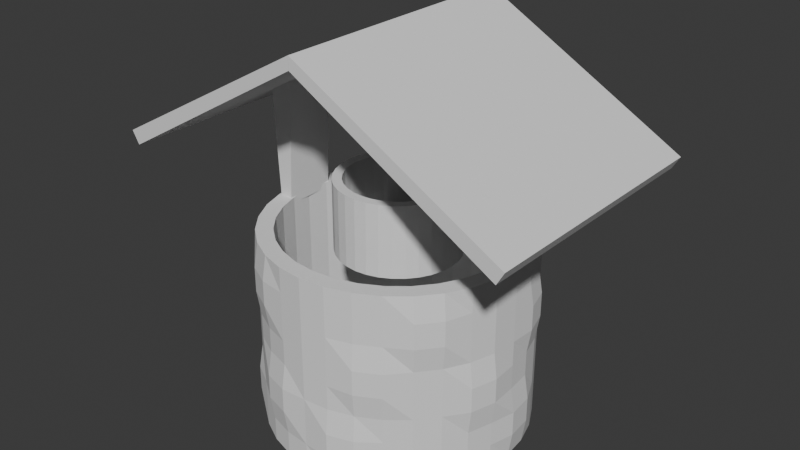 # Source: well_single_string.blend  (saved by Blender 5.0.119; exported with 4.5.12 LTS)
import bpy
from mathutils import Matrix  # noqa: F401  (used for matrix-valued properties, if any)

bpy.ops.wm.read_factory_settings(use_empty=True)
scene = bpy.context.scene
scene.name = 'Scene'

# ---- collections
col_collection = bpy.data.collections.new('Collection'); scene.collection.children.link(col_collection)

# ---- world
world_world = bpy.data.worlds.new('World'); scene.world = world_world
world_world.use_nodes = True; world_world.node_tree.nodes.clear()
_N = world_world.node_tree.nodes; _L = world_world.node_tree.links
n0 = _N.new('ShaderNodeOutputWorld'); n0.name = 'World Output'; n0.location = (200, 100)
n1 = _N.new('ShaderNodeBackground'); n1.name = 'Background'; n1.location = (-200, 100)
n1.inputs[0].default_value = (0.05088, 0.05088, 0.05088, 1.0)
_L.new(n1.outputs[0], n0.inputs[0])
n0.is_active_output = True
world_world.color = (0.05088, 0.05088, 0.05088)
world_world.sun_shadow_jitter_overblur = 0.0

# ---- meshes
me_cylinder = bpy.data.meshes.new('Cylinder')
me_cylinder.from_pydata([(0.0, 1.0, -1.0), (0.0, 0.8743, 1.0), (0.1951, 0.9808, -1.0), (0.1706, 0.8575, 1.0), (0.3827, 0.9239, -1.0), (0.3346, 0.8078, 1.0), (0.5556, 0.8315, -1.0), (0.4857, 0.727, 1.0), (0.7071, 0.7071, -1.0), (0.6182, 0.6182, 1.0), (0.8315, 0.5556, -1.0), (0.727, 0.4857, 1.0), (0.9239, 0.3827, -1.0), (0.8078, 0.3346, 1.0), (0.9808, 0.1951, -1.0), (0.8575, 0.1706, 1.0), (1.0, 0.0, -1.0), (0.8743, 0.0, 1.0), (0.9808, -0.1951, -1.0), (0.8575, -0.1706, 1.0), (0.9239, -0.3827, -1.0), (0.8078, -0.3346, 1.0), (0.8315, -0.5556, -1.0), (0.727, -0.4857, 1.0), (0.7071, -0.7071, -1.0), (0.6182, -0.6182, 1.0), (0.5556, -0.8315, -1.0), (0.4857, -0.727, 1.0), (0.3827, -0.9239, -1.0), (0.3346, -0.8078, 1.0), (0.1951, -0.9808, -1.0), (0.1706, -0.8575, 1.0), (0.0, -1.0, -1.0), (0.0, -0.8743, 1.0), (-0.1951, -0.9808, -1.0), (-0.1706, -0.8575, 1.0), (-0.3827, -0.9239, -1.0), (-0.3346, -0.8078, 1.0), (-0.5556, -0.8315, -1.0), (-0.4857, -0.727, 1.0), (-0.7071, -0.7071, -1.0), (-0.6182, -0.6182, 1.0), (-0.8315, -0.5556, -1.0), (-0.727, -0.4857, 1.0), (-0.9239, -0.3827, -1.0), (-0.8078, -0.3346, 1.0), (-0.9808, -0.1951, -1.0), (-0.8575, -0.1706, 1.0), (-1.0, 0.0, -1.0), (-0.8743, 0.0, 1.0), (-0.9808, 0.1951, -1.0), (-0.8575, 0.1706, 1.0), (-0.9239, 0.3827, -1.0), (-0.8078, 0.3346, 1.0), (-0.8315, 0.5556, -1.0), (-0.727, 0.4857, 1.0), (-0.7071, 0.7071, -1.0), (-0.6182, 0.6182, 1.0), (-0.5556, 0.8315, -1.0), (-0.4857, 0.727, 1.0), (-0.3827, 0.9239, -1.0), (-0.3346, 0.8078, 1.0), (-0.1951, 0.9808, -1.0), (-0.1706, 0.8575, 1.0), (0.1951, 0.9808, 1.0), (0.0, 1.0, 1.0), (0.3827, 0.9239, 1.0), (0.5556, 0.8315, 1.0), (0.7071, 0.7071, 1.0), (0.8315, 0.5556, 1.0), (0.9239, 0.3827, 1.0), (0.9808, 0.1951, 1.0), (1.0, 0.0, 1.0), (0.9808, -0.1951, 1.0), (0.9239, -0.3827, 1.0), (0.8315, -0.5556, 1.0), (0.7071, -0.7071, 1.0), (0.5556, -0.8315, 1.0), (0.3827, -0.9239, 1.0), (0.1951, -0.9808, 1.0), (0.0, -1.0, 1.0), (-0.1951, -0.9808, 1.0), (-0.3827, -0.9239, 1.0), (-0.5556, -0.8315, 1.0), (-0.7071, -0.7071, 1.0), (-0.8315, -0.5556, 1.0), (-0.9239, -0.3827, 1.0), (-0.9808, -0.1951, 1.0), (-1.0, 0.0, 1.0), (-0.9808, 0.1951, 1.0), (-0.9239, 0.3827, 1.0), (-0.8315, 0.5556, 1.0), (-0.7071, 0.7071, 1.0), (-0.5556, 0.8315, 1.0), (-0.3827, 0.9239, 1.0), (-0.1951, 0.9808, 1.0), (0.1706, 0.8575, -0.2936), (0.0, 0.8743, -0.2936), (0.3346, 0.8078, -0.2936), (0.4857, 0.727, -0.2936), (0.6182, 0.6182, -0.2936), (0.727, 0.4857, -0.2936), (0.8078, 0.3346, -0.2936), (0.8575, 0.1706, -0.2936), (0.8743, 0.0, -0.2936), (0.8575, -0.1706, -0.2936), (0.8078, -0.3346, -0.2936), (0.727, -0.4857, -0.2936), (0.6182, -0.6182, -0.2936), (0.4857, -0.727, -0.2936), (0.3346, -0.8078, -0.2936), (0.1706, -0.8575, -0.2936), (0.0, -0.8743, -0.2936), (-0.1706, -0.8575, -0.2936), (-0.3346, -0.8078, -0.2936), (-0.4857, -0.727, -0.2936), (-0.6182, -0.6182, -0.2936), (-0.727, -0.4857, -0.2936), (-0.8078, -0.3346, -0.2936), (-0.8575, -0.1706, -0.2936), (-0.8743, 0.0, -0.2936), (-0.8575, 0.1706, -0.2936), (-0.8078, 0.3346, -0.2936), (-0.727, 0.4857, -0.2936), (-0.6182, 0.6182, -0.2936), (-0.4857, 0.727, -0.2936), (-0.3346, 0.8078, -0.2936), (-0.1706, 0.8575, -0.2936), (0.1706, 0.8575, -0.8778), (1.824e-09, 0.8743, -0.8778), (0.3346, 0.8078, -0.8778), (0.4857, 0.727, -0.8778), (0.6182, 0.6182, -0.8778), (0.727, 0.4857, -0.8778), (0.8078, 0.3346, -0.8778), (0.8575, 0.1706, -0.8778), (0.8743, 0.0, -0.8778), (0.8575, -0.1706, -0.8778), (0.8078, -0.3346, -0.8778), (0.727, -0.4857, -0.8778), (0.6182, -0.6182, -0.8778), (0.4857, -0.727, -0.8778), (0.3346, -0.8078, -0.8778), (0.1706, -0.8575, -0.8778), (1.824e-09, -0.8743, -0.8778), (-0.1706, -0.8575, -0.8778), (-0.3346, -0.8078, -0.8778), (-0.4857, -0.727, -0.8778), (-0.6182, -0.6182, -0.8778), (-0.727, -0.4857, -0.8778), (-0.8078, -0.3346, -0.8778), (-0.8575, -0.1706, -0.8778), (-0.8743, 0.0, -0.8778), (-0.8575, 0.1706, -0.8778), (-0.8078, 0.3346, -0.8778), (-0.727, 0.4857, -0.8778), (-0.6182, 0.6182, -0.8778), (-0.4857, 0.727, -0.8778), (-0.3346, 0.8078, -0.8778), (-0.1706, 0.8575, -0.8778), (0.001811, 1.027, 0.0), (0.1951, 0.9808, 0.0), (0.3827, 0.9239, 0.0), (0.5732, 0.8538, 0.0), (0.729, 0.7259, 0.0), (0.8315, 0.5556, 0.0), (0.9239, 0.3827, 0.0), (0.9808, 0.1951, 0.0), (1.0, 0.0, 0.0), (1.01, -0.2019, 0.0), (0.9519, -0.3949, 0.0), (0.8315, -0.5556, 0.0), (0.7071, -0.7071, 0.0), (0.5732, -0.8564, 0.0), (0.3954, -0.9515, 0.0), (0.1951, -0.9808, 0.0), (0.0, -1.0, 0.0), (-0.1951, -0.9808, 0.0), (-0.3827, -0.9239, 0.0), (-0.5556, -0.8315, 0.0), (-0.7071, -0.7071, 0.0), (-0.8315, -0.5556, 0.0), (-0.9483, -0.3949, 0.0), (-1.007, -0.2019, 0.0), (-1.0, 0.0, 0.0), (-0.9808, 0.1951, 0.0), (-0.9483, 0.3922, 0.0), (-0.8533, 0.57, 0.0), (-0.7071, 0.7071, 0.0), (-0.5556, 0.8315, 0.0), (-0.3827, 0.9239, 0.0), (-0.1988, 1.007, 0.0), (0.001811, 1.027, 0.5), (0.1951, 0.9808, 0.5), (0.3827, 0.9239, 0.5), (0.5556, 0.8315, 0.5), (0.7071, 0.7071, 0.5), (0.8315, 0.5556, 0.5), (0.9519, 0.3922, 0.5), (1.01, 0.1993, 0.5), (1.0, 0.0, 0.5), (0.9808, -0.1951, 0.5), (0.9239, -0.3827, 0.5), (0.8569, -0.5727, 0.5), (0.729, -0.7285, 0.5), (0.5556, -0.8315, 0.5), (0.3827, -0.9239, 0.5), (0.1951, -0.9808, 0.5), (0.0, -1.0, 0.5), (-0.1951, -0.9808, 0.5), (-0.3917, -0.9515, 0.5), (-0.5695, -0.8564, 0.5), (-0.7071, -0.7071, 0.5), (-0.8315, -0.5556, 0.5), (-0.9239, -0.3827, 0.5), (-0.9808, -0.1951, 0.5), (-1.027, -0.001314, 0.5), (-1.007, 0.1993, 0.5), (-0.9239, 0.3827, 0.5), (-0.8533, 0.57, 0.5), (-0.7254, 0.7259, 0.5), (-0.5556, 0.8315, 0.5), (-0.3827, 0.9239, 0.5), (-0.1988, 1.007, 0.5), (0.001811, 1.027, 0.75), (0.1951, 0.9808, 0.75), (0.3827, 0.9239, 0.75), (0.5556, 0.8315, 0.75), (0.7071, 0.7071, 0.75), (0.8315, 0.5556, 0.75), (0.9239, 0.3827, 0.75), (0.9808, 0.1951, 0.75), (1.0, 0.0, 0.75), (0.9808, -0.1951, 0.75), (0.9239, -0.3827, 0.75), (0.8569, -0.5727, 0.75), (0.729, -0.7285, 0.75), (0.5556, -0.8315, 0.75), (0.3827, -0.9239, 0.75), (0.1951, -0.9808, 0.75), (0.0, -1.0, 0.75), (-0.1951, -0.9808, 0.75), (-0.3917, -0.9515, 0.75), (-0.5695, -0.8564, 0.75), (-0.7071, -0.7071, 0.75), (-0.8315, -0.5556, 0.75), (-0.9239, -0.3827, 0.75), (-0.9808, -0.1951, 0.75), (-1.027, -0.001314, 0.75), (-1.007, 0.1993, 0.75), (-0.9239, 0.3827, 0.75), (-0.8533, 0.57, 0.75), (-0.7254, 0.7259, 0.75), (-0.5556, 0.8315, 0.75), (-0.3827, 0.9239, 0.75), (-0.1988, 1.007, 0.75), (0.1951, 0.9808, 0.25), (0.3827, 0.9239, 0.25), (0.5732, 0.8538, 0.25), (0.729, 0.7259, 0.25), (0.8315, 0.5556, 0.25), (0.9519, 0.3922, 0.25), (1.01, 0.1993, 0.25), (1.0, 0.0, 0.25), (0.9808, -0.1951, 0.25), (0.9239, -0.3827, 0.25), (0.8315, -0.5556, 0.25), (0.7071, -0.7071, 0.25), (0.5732, -0.8564, 0.25), (0.3954, -0.9515, 0.25), (0.1951, -0.9808, 0.25), (0.0, -1.0, 0.25), (-0.1951, -0.9808, 0.25), (-0.3827, -0.9239, 0.25), (-0.5556, -0.8315, 0.25), (-0.7071, -0.7071, 0.25), (-0.8315, -0.5556, 0.25), (-0.9483, -0.3949, 0.25), (-1.007, -0.2019, 0.25), (-1.0, 0.0, 0.25), (-0.9808, 0.1951, 0.25), (-0.9239, 0.3827, 0.25), (-0.8315, 0.5556, 0.25), (-0.7071, 0.7071, 0.25), (-0.5556, 0.8315, 0.25), (-0.3827, 0.9239, 0.25), (-0.1951, 0.9808, 0.25), (0.0, 1.0, 0.25), (0.1951, 0.9808, -0.5), (0.3954, 0.9488, -0.5), (0.5732, 0.8538, -0.5), (0.7071, 0.7071, -0.5), (0.8315, 0.5556, -0.5), (0.9239, 0.3827, -0.5), (1.01, 0.1993, -0.5), (1.03, -0.001314, -0.5), (0.9808, -0.1951, -0.5), (0.9239, -0.3827, -0.5), (0.8315, -0.5556, -0.5), (0.7071, -0.7071, -0.5), (0.5556, -0.8315, -0.5), (0.3954, -0.9515, -0.5), (0.2024, -1.01, -0.5), (0.0, -1.0, -0.5), (-0.1988, -1.01, -0.5), (-0.3917, -0.9515, -0.5), (-0.5556, -0.8315, -0.5), (-0.7254, -0.7285, -0.5), (-0.8533, -0.5727, -0.5), (-0.9239, -0.3827, -0.5), (-0.9808, -0.1951, -0.5), (-1.0, 0.0, -0.5), (-1.007, 0.1993, -0.5), (-0.9483, 0.3922, -0.5), (-0.8315, 0.5556, -0.5), (-0.7071, 0.7071, -0.5), (-0.5695, 0.8538, -0.5), (-0.3917, 0.9488, -0.5), (-0.1951, 0.9808, -0.5), (0.0, 1.0, -0.5), (0.001811, 1.027, -0.25), (0.1951, 0.9808, -0.25), (0.3827, 0.9239, -0.25), (0.5556, 0.8315, -0.25), (0.7071, 0.7071, -0.25), (0.8315, 0.5556, -0.25), (0.9239, 0.3827, -0.25), (0.9808, 0.1951, -0.25), (1.0, 0.0, -0.25), (1.01, -0.2019, -0.25), (0.9519, -0.3949, -0.25), (0.8315, -0.5556, -0.25), (0.7071, -0.7071, -0.25), (0.5556, -0.8315, -0.25), (0.3827, -0.9239, -0.25), (0.1951, -0.9808, -0.25), (0.0, -1.0, -0.25), (-0.1988, -1.01, -0.25), (-0.3917, -0.9515, -0.25), (-0.5556, -0.8315, -0.25), (-0.7071, -0.7071, -0.25), (-0.8315, -0.5556, -0.25), (-0.9239, -0.3827, -0.25), (-0.9808, -0.1951, -0.25), (-1.0, 0.0, -0.25), (-0.9808, 0.1951, -0.25), (-0.9483, 0.3922, -0.25), (-0.8533, 0.57, -0.25), (-0.7071, 0.7071, -0.25), (-0.5556, 0.8315, -0.25), (-0.3827, 0.9239, -0.25), (-0.1988, 1.007, -0.25), (0.1951, 0.9808, -0.75), (0.3954, 0.9488, -0.75), (0.5732, 0.8538, -0.75), (0.7071, 0.7071, -0.75), (0.8315, 0.5556, -0.75), (0.9239, 0.3827, -0.75), (1.01, 0.1993, -0.75), (1.03, -0.001314, -0.75), (0.9808, -0.1951, -0.75), (0.9239, -0.3827, -0.75), (0.8315, -0.5556, -0.75), (0.7071, -0.7071, -0.75), (0.5556, -0.8315, -0.75), (0.3954, -0.9515, -0.75), (0.2024, -1.01, -0.75), (0.0, -1.0, -0.75), (-0.1951, -0.9808, -0.75), (-0.3827, -0.9239, -0.75), (-0.5556, -0.8315, -0.75), (-0.7254, -0.7285, -0.75), (-0.8533, -0.5727, -0.75), (-0.9239, -0.3827, -0.75), (-0.9808, -0.1951, -0.75), (-1.0, 0.0, -0.75), (-1.007, 0.1993, -0.75), (-0.9483, 0.3922, -0.75), (-0.8315, 0.5556, -0.75), (-0.7071, 0.7071, -0.75), (-0.5695, 0.8538, -0.75), (-0.3917, 0.9488, -0.75), (-0.1951, 0.9808, -0.75), (0.0, 1.0, -0.75), (0.8689, -0.196, 0.9372), (0.8203, -0.196, 2.264), (0.8689, 0.196, 0.9372), (0.8203, 0.196, 2.264), (0.9702, -0.196, 0.9372), (0.9809, -0.196, 2.112), (0.9702, 0.196, 0.9372), (0.9809, 0.196, 2.112), (-0.958, -0.196, 0.9372), (-1.005, -0.196, 2.148), (-0.958, 0.196, 0.9372), (-1.005, 0.196, 2.148), (-0.8635, -0.196, 0.9372), (-0.8167, -0.196, 2.228), (-0.8635, 0.196, 0.9372), (-0.8167, 0.196, 2.228), (-0.001521, 1.0, 2.828), (-0.0002536, 1.0, 2.953), (-0.001521, -1.0, 2.828), (-0.0002536, -1.0, 2.953), (-1.51, 1.0, 1.675), (-1.565, 1.0, 1.8), (-1.51, -1.0, 1.675), (-1.565, -1.0, 1.8), (0.001401, -1.0, 2.828), (0.0001341, -1.0, 2.953), (0.001401, 1.0, 2.828), (0.0001341, 1.0, 2.953), (1.51, -1.0, 1.675), (1.565, -1.0, 1.8), (1.51, 1.0, 1.675), (1.565, 1.0, 1.8), (0.0, 0.4627, 0.7586), (0.0, 0.3924, 1.472), (0.09027, 0.4538, 0.7586), (0.07656, 0.3849, 1.472), (0.1771, 0.4275, 0.7586), (0.1502, 0.3626, 1.472), (0.2571, 0.3847, 0.7586), (0.218, 0.3263, 1.472), (0.3272, 0.3272, 0.7586), (0.2775, 0.2775, 1.472), (0.3847, 0.2571, 0.7586), (0.3263, 0.218, 1.472), (0.4275, 0.1771, 0.7586), (0.3626, 0.1502, 1.472), (0.4538, 0.09027, 0.7586), (0.3849, 0.07656, 1.472), (0.4627, 0.0, 0.7586), (0.3924, 0.0, 1.472), (0.4538, -0.09027, 0.7586), (0.3849, -0.07656, 1.472), (0.4275, -0.1771, 0.7586), (0.3626, -0.1502, 1.472), (0.3847, -0.2571, 0.7586), (0.3263, -0.218, 1.472), (0.3272, -0.3272, 0.7586), (0.2775, -0.2775, 1.472), (0.2571, -0.3847, 0.7586), (0.218, -0.3263, 1.472), (0.1771, -0.4275, 0.7586), (0.1502, -0.3626, 1.472), (0.09027, -0.4538, 0.7586), (0.07656, -0.3849, 1.472), (0.0, -0.4627, 0.7586), (0.0, -0.3924, 1.472), (-0.09027, -0.4538, 0.7586), (-0.07656, -0.3849, 1.472), (-0.1771, -0.4275, 0.7586), (-0.1502, -0.3626, 1.472), (-0.2571, -0.3847, 0.7586), (-0.218, -0.3263, 1.472), (-0.3272, -0.3272, 0.7586), (-0.2775, -0.2775, 1.472), (-0.3847, -0.2571, 0.7586), (-0.3263, -0.218, 1.472), (-0.4275, -0.1771, 0.7586), (-0.3626, -0.1502, 1.472), (-0.4538, -0.09027, 0.7586), (-0.3849, -0.07656, 1.472), (-0.4627, 0.0, 0.7586), (-0.3924, 0.0, 1.472), (-0.4538, 0.09027, 0.7586), (-0.3849, 0.07656, 1.472), (-0.4275, 0.1771, 0.7586), (-0.3626, 0.1502, 1.472), (-0.3847, 0.2571, 0.7586), (-0.3263, 0.218, 1.472), (-0.3272, 0.3272, 0.7586), (-0.2775, 0.2775, 1.472), (-0.2571, 0.3847, 0.7586), (-0.218, 0.3263, 1.472), (-0.1771, 0.4275, 0.7586), (-0.1502, 0.3626, 1.472), (-0.09027, 0.4538, 0.7586), (-0.07656, 0.3849, 1.472), (0.09027, 0.4538, 1.472), (0.0, 0.4627, 1.472), (0.1771, 0.4275, 1.472), (0.2571, 0.3847, 1.472), (0.3272, 0.3272, 1.472), (0.3847, 0.2571, 1.472), (0.4275, 0.1771, 1.472), (0.4538, 0.09027, 1.472), (0.4627, 0.0, 1.472), (0.4538, -0.09027, 1.472), (0.4275, -0.1771, 1.472), (0.3847, -0.2571, 1.472), (0.3272, -0.3272, 1.472), (0.2571, -0.3847, 1.472), (0.1771, -0.4275, 1.472), (0.09027, -0.4538, 1.472), (0.0, -0.4627, 1.472), (-0.09027, -0.4538, 1.472), (-0.1771, -0.4275, 1.472), (-0.2571, -0.3847, 1.472), (-0.3272, -0.3272, 1.472), (-0.3847, -0.2571, 1.472), (-0.4275, -0.1771, 1.472), (-0.4538, -0.09027, 1.472), (-0.4627, 0.0, 1.472), (-0.4538, 0.09027, 1.472), (-0.4275, 0.1771, 1.472), (-0.3847, 0.2571, 1.472), (-0.3272, 0.3272, 1.472), (-0.2571, 0.3847, 1.472), (-0.1771, 0.4275, 1.472), (-0.09027, 0.4538, 1.472), (0.07656, 0.3849, 0.922), (0.0, 0.3924, 0.922), (0.1502, 0.3626, 0.922), (0.218, 0.3263, 0.922), (0.2775, 0.2775, 0.922), (0.3263, 0.218, 0.922), (0.3626, 0.1502, 0.922), (0.3849, 0.07656, 0.922), (0.3924, 0.0, 0.922), (0.3849, -0.07656, 0.922), (0.3626, -0.1502, 0.922), (0.3263, -0.218, 0.922), (0.2775, -0.2775, 0.922), (0.218, -0.3263, 0.922), (0.1502, -0.3626, 0.922), (0.07656, -0.3849, 0.922), (0.0, -0.3924, 0.922), (-0.07656, -0.3849, 0.922), (-0.1502, -0.3626, 0.922), (-0.218, -0.3263, 0.922), (-0.2775, -0.2775, 0.922), (-0.3263, -0.218, 0.922), (-0.3626, -0.1502, 0.922), (-0.3849, -0.07656, 0.922), (-0.3924, 0.0, 0.922), (-0.3849, 0.07656, 0.922), (-0.3626, 0.1502, 0.922), (-0.3263, 0.218, 0.922), (-0.2775, 0.2775, 0.922), (-0.218, 0.3263, 0.922), (-0.1502, 0.3626, 0.922), (-0.07656, 0.3849, 0.922), (0.0, -0.07942, 0.8179), (0.0, -0.07942, 2.87), (-0.01549, -0.0779, 0.8179), (-0.01549, -0.0779, 2.87), (-0.03039, -0.07338, 0.8179), (-0.03039, -0.07338, 2.87), (-0.04413, -0.06604, 0.8179), (-0.04413, -0.06604, 2.87), (-0.05616, -0.05616, 0.8179), (-0.05616, -0.05616, 2.87), (-0.06604, -0.04413, 0.8179), (-0.06604, -0.04413, 2.87), (-0.07338, -0.03039, 0.8179), (-0.07338, -0.03039, 2.87), (-0.0779, -0.01549, 0.8179), (-0.0779, -0.01549, 2.87), (-0.07942, 0.0, 0.8179), (-0.07942, 0.0, 2.87), (-0.0779, 0.01549, 0.8179), (-0.0779, 0.01549, 2.87), (-0.07338, 0.03039, 0.8179), (-0.07338, 0.03039, 2.87), (-0.06604, 0.04413, 0.8179), (-0.06604, 0.04413, 2.87), (-0.05616, 0.05616, 0.8179), (-0.05616, 0.05616, 2.87), (-0.04413, 0.06604, 0.8179), (-0.04413, 0.06604, 2.87), (-0.03039, 0.07338, 0.8179), (-0.03039, 0.07338, 2.87), (-0.01549, 0.0779, 0.8179), (-0.01549, 0.0779, 2.87), (0.0, 0.07942, 0.8179), (0.0, 0.07942, 2.87), (0.01549, 0.0779, 0.8179), (0.01549, 0.0779, 2.87), (0.03039, 0.07338, 0.8179), (0.03039, 0.07338, 2.87), (0.04413, 0.06604, 0.8179), (0.04413, 0.06604, 2.87), (0.05616, 0.05616, 0.8179), (0.05616, 0.05616, 2.87), (0.06604, 0.04413, 0.8179), (0.06604, 0.04413, 2.87), (0.07338, 0.03039, 0.8179), (0.07338, 0.03039, 2.87), (0.0779, 0.01549, 0.8179), (0.0779, 0.01549, 2.87), (0.07942, 0.0, 0.8179), (0.07942, 0.0, 2.87), (0.0779, -0.01549, 0.8179), (0.0779, -0.01549, 2.87), (0.07338, -0.03039, 0.8179), (0.07338, -0.03039, 2.87), (0.06604, -0.04413, 0.8179), (0.06604, -0.04413, 2.87), (0.05616, -0.05616, 0.8179), (0.05616, -0.05616, 2.87), (0.04413, -0.06604, 0.8179), (0.04413, -0.06604, 2.87), (0.03039, -0.07338, 0.8179), (0.03039, -0.07338, 2.87), (0.01549, -0.0779, 0.8179), (0.01549, -0.0779, 2.87)], [], [(224, 65, 64, 225), (225, 64, 66, 226), (226, 66, 67, 227), (227, 67, 68, 228), (228, 68, 69, 229), (229, 69, 70, 230), (230, 70, 71, 231), (231, 71, 72, 232), (232, 72, 73, 233), (233, 73, 74, 234), (234, 74, 75, 235), (235, 75, 76, 236), (236, 76, 77, 237), (237, 77, 78, 238), (238, 78, 79, 239), (239, 79, 80, 240), (240, 80, 81, 241), (241, 81, 82, 242), (242, 82, 83, 243), (243, 83, 84, 244), (244, 84, 85, 245), (245, 85, 86, 246), (246, 86, 87, 247), (247, 87, 88, 248), (248, 88, 89, 249), (249, 89, 90, 250), (250, 90, 91, 251), (251, 91, 92, 252), (252, 92, 93, 253), (253, 93, 94, 254), (27, 25, 108, 109), (254, 94, 95, 255), (255, 95, 65, 224), (0, 2, 4, 6, 8, 10, 12, 14, 16, 18, 20, 22, 24, 26, 28, 30, 32, 34, 36, 38, 40, 42, 44, 46, 48, 50, 52, 54, 56, 58, 60, 62), (1, 3, 64, 65), (3, 5, 66, 64), (5, 7, 67, 66), (7, 9, 68, 67), (9, 11, 69, 68), (11, 13, 70, 69), (13, 15, 71, 70), (15, 17, 72, 71), (17, 19, 73, 72), (19, 21, 74, 73), (21, 23, 75, 74), (23, 25, 76, 75), (25, 27, 77, 76), (27, 29, 78, 77), (29, 31, 79, 78), (31, 33, 80, 79), (33, 35, 81, 80), (35, 37, 82, 81), (37, 39, 83, 82), (39, 41, 84, 83), (41, 43, 85, 84), (43, 45, 86, 85), (45, 47, 87, 86), (47, 49, 88, 87), (49, 51, 89, 88), (51, 53, 90, 89), (53, 55, 91, 90), (55, 57, 92, 91), (57, 59, 93, 92), (59, 61, 94, 93), (61, 63, 95, 94), (63, 1, 65, 95), (112, 111, 143, 144), (55, 53, 122, 123), (29, 27, 109, 110), (3, 1, 97, 96), (57, 55, 123, 124), (31, 29, 110, 111), (5, 3, 96, 98), (59, 57, 124, 125), (33, 31, 111, 112), (7, 5, 98, 99), (61, 59, 125, 126), (35, 33, 112, 113), (9, 7, 99, 100), (63, 61, 126, 127), (37, 35, 113, 114), (11, 9, 100, 101), (1, 63, 127, 97), (39, 37, 114, 115), (13, 11, 101, 102), (41, 39, 115, 116), (15, 13, 102, 103), (43, 41, 116, 117), (17, 15, 103, 104), (45, 43, 117, 118), (19, 17, 104, 105), (47, 45, 118, 119), (21, 19, 105, 106), (49, 47, 119, 120), (23, 21, 106, 107), (51, 49, 120, 121), (25, 23, 107, 108), (53, 51, 121, 122), (128, 129, 159, 158, 157, 156, 155, 154, 153, 152, 151, 150, 149, 148, 147, 146, 145, 144, 143, 142, 141, 140, 139, 138, 137, 136, 135, 134, 133, 132, 131, 130), (99, 98, 130, 131), (126, 125, 157, 158), (113, 112, 144, 145), (100, 99, 131, 132), (127, 126, 158, 159), (114, 113, 145, 146), (101, 100, 132, 133), (97, 127, 159, 129), (115, 114, 146, 147), (102, 101, 133, 134), (116, 115, 147, 148), (103, 102, 134, 135), (117, 116, 148, 149), (104, 103, 135, 136), (118, 117, 149, 150), (105, 104, 136, 137), (119, 118, 150, 151), (106, 105, 137, 138), (120, 119, 151, 152), (107, 106, 138, 139), (121, 120, 152, 153), (108, 107, 139, 140), (122, 121, 153, 154), (109, 108, 140, 141), (123, 122, 154, 155), (110, 109, 141, 142), (96, 97, 129, 128), (124, 123, 155, 156), (111, 110, 142, 143), (98, 96, 128, 130), (125, 124, 156, 157), (351, 191, 160, 320), (350, 190, 191, 351), (349, 189, 190, 350), (348, 188, 189, 349), (347, 187, 188, 348), (346, 186, 187, 347), (345, 185, 186, 346), (344, 184, 185, 345), (343, 183, 184, 344), (342, 182, 183, 343), (341, 181, 182, 342), (340, 180, 181, 341), (339, 179, 180, 340), (338, 178, 179, 339), (337, 177, 178, 338), (336, 176, 177, 337), (335, 175, 176, 336), (334, 174, 175, 335), (333, 173, 174, 334), (332, 172, 173, 333), (331, 171, 172, 332), (330, 170, 171, 331), (329, 169, 170, 330), (328, 168, 169, 329), (327, 167, 168, 328), (326, 166, 167, 327), (325, 165, 166, 326), (324, 164, 165, 325), (323, 163, 164, 324), (322, 162, 163, 323), (321, 161, 162, 322), (320, 160, 161, 321), (286, 223, 192, 287), (285, 222, 223, 286), (284, 221, 222, 285), (283, 220, 221, 284), (282, 219, 220, 283), (281, 218, 219, 282), (280, 217, 218, 281), (279, 216, 217, 280), (278, 215, 216, 279), (277, 214, 215, 278), (276, 213, 214, 277), (275, 212, 213, 276), (274, 211, 212, 275), (273, 210, 211, 274), (272, 209, 210, 273), (271, 208, 209, 272), (270, 207, 208, 271), (269, 206, 207, 270), (268, 205, 206, 269), (267, 204, 205, 268), (266, 203, 204, 267), (265, 202, 203, 266), (264, 201, 202, 265), (263, 200, 201, 264), (262, 199, 200, 263), (261, 198, 199, 262), (260, 197, 198, 261), (259, 196, 197, 260), (258, 195, 196, 259), (257, 194, 195, 258), (256, 193, 194, 257), (287, 192, 193, 256), (223, 255, 224, 192), (222, 254, 255, 223), (221, 253, 254, 222), (220, 252, 253, 221), (219, 251, 252, 220), (218, 250, 251, 219), (217, 249, 250, 218), (216, 248, 249, 217), (215, 247, 248, 216), (214, 246, 247, 215), (213, 245, 246, 214), (212, 244, 245, 213), (211, 243, 244, 212), (210, 242, 243, 211), (209, 241, 242, 210), (208, 240, 241, 209), (207, 239, 240, 208), (206, 238, 239, 207), (205, 237, 238, 206), (204, 236, 237, 205), (203, 235, 236, 204), (202, 234, 235, 203), (201, 233, 234, 202), (200, 232, 233, 201), (199, 231, 232, 200), (198, 230, 231, 199), (197, 229, 230, 198), (196, 228, 229, 197), (195, 227, 228, 196), (194, 226, 227, 195), (193, 225, 226, 194), (192, 224, 225, 193), (160, 287, 256, 161), (161, 256, 257, 162), (162, 257, 258, 163), (163, 258, 259, 164), (164, 259, 260, 165), (165, 260, 261, 166), (166, 261, 262, 167), (167, 262, 263, 168), (168, 263, 264, 169), (169, 264, 265, 170), (170, 265, 266, 171), (171, 266, 267, 172), (172, 267, 268, 173), (173, 268, 269, 174), (174, 269, 270, 175), (175, 270, 271, 176), (176, 271, 272, 177), (177, 272, 273, 178), (178, 273, 274, 179), (179, 274, 275, 180), (180, 275, 276, 181), (181, 276, 277, 182), (182, 277, 278, 183), (183, 278, 279, 184), (184, 279, 280, 185), (185, 280, 281, 186), (186, 281, 282, 187), (187, 282, 283, 188), (188, 283, 284, 189), (189, 284, 285, 190), (190, 285, 286, 191), (191, 286, 287, 160), (383, 319, 288, 352), (352, 288, 289, 353), (353, 289, 290, 354), (354, 290, 291, 355), (355, 291, 292, 356), (356, 292, 293, 357), (357, 293, 294, 358), (358, 294, 295, 359), (359, 295, 296, 360), (360, 296, 297, 361), (361, 297, 298, 362), (362, 298, 299, 363), (363, 299, 300, 364), (364, 300, 301, 365), (365, 301, 302, 366), (366, 302, 303, 367), (367, 303, 304, 368), (368, 304, 305, 369), (369, 305, 306, 370), (370, 306, 307, 371), (371, 307, 308, 372), (372, 308, 309, 373), (373, 309, 310, 374), (374, 310, 311, 375), (375, 311, 312, 376), (376, 312, 313, 377), (377, 313, 314, 378), (378, 314, 315, 379), (379, 315, 316, 380), (380, 316, 317, 381), (381, 317, 318, 382), (382, 318, 319, 383), (319, 320, 321, 288), (288, 321, 322, 289), (289, 322, 323, 290), (290, 323, 324, 291), (291, 324, 325, 292), (292, 325, 326, 293), (293, 326, 327, 294), (294, 327, 328, 295), (295, 328, 329, 296), (296, 329, 330, 297), (297, 330, 331, 298), (298, 331, 332, 299), (299, 332, 333, 300), (300, 333, 334, 301), (301, 334, 335, 302), (302, 335, 336, 303), (303, 336, 337, 304), (304, 337, 338, 305), (305, 338, 339, 306), (306, 339, 340, 307), (307, 340, 341, 308), (308, 341, 342, 309), (309, 342, 343, 310), (310, 343, 344, 311), (311, 344, 345, 312), (312, 345, 346, 313), (313, 346, 347, 314), (314, 347, 348, 315), (315, 348, 349, 316), (316, 349, 350, 317), (317, 350, 351, 318), (318, 351, 320, 319), (62, 382, 383, 0), (60, 381, 382, 62), (58, 380, 381, 60), (56, 379, 380, 58), (54, 378, 379, 56), (52, 377, 378, 54), (50, 376, 377, 52), (48, 375, 376, 50), (46, 374, 375, 48), (44, 373, 374, 46), (42, 372, 373, 44), (40, 371, 372, 42), (38, 370, 371, 40), (36, 369, 370, 38), (34, 368, 369, 36), (32, 367, 368, 34), (30, 366, 367, 32), (28, 365, 366, 30), (26, 364, 365, 28), (24, 363, 364, 26), (22, 362, 363, 24), (20, 361, 362, 22), (18, 360, 361, 20), (16, 359, 360, 18), (14, 358, 359, 16), (12, 357, 358, 14), (10, 356, 357, 12), (8, 355, 356, 10), (6, 354, 355, 8), (4, 353, 354, 6), (2, 352, 353, 4), (0, 383, 352, 2), (384, 385, 387, 386), (386, 387, 391, 390), (390, 391, 389, 388), (388, 389, 385, 384), (386, 390, 388, 384), (391, 387, 385, 389), (392, 393, 395, 394), (394, 395, 399, 398), (398, 399, 397, 396), (396, 397, 393, 392), (394, 398, 396, 392), (399, 395, 393, 397), (400, 401, 403, 402), (402, 403, 407, 406), (406, 407, 405, 404), (404, 405, 401, 400), (402, 406, 404, 400), (407, 403, 401, 405), (408, 409, 411, 410), (410, 411, 415, 414), (414, 415, 413, 412), (412, 413, 409, 408), (410, 414, 412, 408), (415, 411, 409, 413), (416, 481, 480, 418), (418, 480, 482, 420), (420, 482, 483, 422), (422, 483, 484, 424), (424, 484, 485, 426), (426, 485, 486, 428), (428, 486, 487, 430), (430, 487, 488, 432), (432, 488, 489, 434), (434, 489, 490, 436), (436, 490, 491, 438), (438, 491, 492, 440), (440, 492, 493, 442), (442, 493, 494, 444), (444, 494, 495, 446), (446, 495, 496, 448), (448, 496, 497, 450), (450, 497, 498, 452), (452, 498, 499, 454), (454, 499, 500, 456), (456, 500, 501, 458), (458, 501, 502, 460), (460, 502, 503, 462), (462, 503, 504, 464), (464, 504, 505, 466), (466, 505, 506, 468), (468, 506, 507, 470), (470, 507, 508, 472), (472, 508, 509, 474), (474, 509, 510, 476), (439, 437, 522, 523), (476, 510, 511, 478), (478, 511, 481, 416), (416, 418, 420, 422, 424, 426, 428, 430, 432, 434, 436, 438, 440, 442, 444, 446, 448, 450, 452, 454, 456, 458, 460, 462, 464, 466, 468, 470, 472, 474, 476, 478), (417, 419, 480, 481), (419, 421, 482, 480), (421, 423, 483, 482), (423, 425, 484, 483), (425, 427, 485, 484), (427, 429, 486, 485), (429, 431, 487, 486), (431, 433, 488, 487), (433, 435, 489, 488), (435, 437, 490, 489), (437, 439, 491, 490), (439, 441, 492, 491), (441, 443, 493, 492), (443, 445, 494, 493), (445, 447, 495, 494), (447, 449, 496, 495), (449, 451, 497, 496), (451, 453, 498, 497), (453, 455, 499, 498), (455, 457, 500, 499), (457, 459, 501, 500), (459, 461, 502, 501), (461, 463, 503, 502), (463, 465, 504, 503), (465, 467, 505, 504), (467, 469, 506, 505), (469, 471, 507, 506), (471, 473, 508, 507), (473, 475, 509, 508), (475, 477, 510, 509), (477, 479, 511, 510), (479, 417, 481, 511), (512, 513, 543, 542, 541, 540, 539, 538, 537, 536, 535, 534, 533, 532, 531, 530, 529, 528, 527, 526, 525, 524, 523, 522, 521, 520, 519, 518, 517, 516, 515, 514), (467, 465, 536, 537), (441, 439, 523, 524), (469, 467, 537, 538), (443, 441, 524, 525), (471, 469, 538, 539), (445, 443, 525, 526), (419, 417, 513, 512), (473, 471, 539, 540), (447, 445, 526, 527), (421, 419, 512, 514), (475, 473, 540, 541), (449, 447, 527, 528), (423, 421, 514, 515), (477, 475, 541, 542), (451, 449, 528, 529), (425, 423, 515, 516), (479, 477, 542, 543), (453, 451, 529, 530), (427, 425, 516, 517), (417, 479, 543, 513), (455, 453, 530, 531), (429, 427, 517, 518), (457, 455, 531, 532), (431, 429, 518, 519), (459, 457, 532, 533), (433, 431, 519, 520), (461, 459, 533, 534), (435, 433, 520, 521), (463, 461, 534, 535), (437, 435, 521, 522), (465, 463, 535, 536), (544, 545, 547, 546), (546, 547, 549, 548), (548, 549, 551, 550), (550, 551, 553, 552), (552, 553, 555, 554), (554, 555, 557, 556), (556, 557, 559, 558), (558, 559, 561, 560), (560, 561, 563, 562), (562, 563, 565, 564), (564, 565, 567, 566), (566, 567, 569, 568), (568, 569, 571, 570), (570, 571, 573, 572), (572, 573, 575, 574), (574, 575, 577, 576), (576, 577, 579, 578), (578, 579, 581, 580), (580, 581, 583, 582), (582, 583, 585, 584), (584, 585, 587, 586), (586, 587, 589, 588), (588, 589, 591, 590), (590, 591, 593, 592), (592, 593, 595, 594), (594, 595, 597, 596), (596, 597, 599, 598), (598, 599, 601, 600), (600, 601, 603, 602), (602, 603, 605, 604), (547, 545, 607, 605, 603, 601, 599, 597, 595, 593, 591, 589, 587, 585, 583, 581, 579, 577, 575, 573, 571, 569, 567, 565, 563, 561, 559, 557, 555, 553, 551, 549), (604, 605, 607, 606), (606, 607, 545, 544), (544, 546, 548, 550, 552, 554, 556, 558, 560, 562, 564, 566, 568, 570, 572, 574, 576, 578, 580, 582, 584, 586, 588, 590, 592, 594, 596, 598, 600, 602, 604, 606)])
_uv = me_cylinder.uv_layers.new(name='UVMap')
_uv.uv.foreach_set('vector', [1.0, 0.9375, 1.0, 1.0, 0.9688, 1.0, 0.9688, 0.9375, 0.9688, 0.9375, 0.9688, 1.0, 0.9375, 1.0, 0.9375, 0.9375, 0.9375, 0.9375, 0.9375, 1.0, 0.9062, 1.0, 0.9062, 0.9375, 0.9062, 0.9375, 0.9062, 1.0, 0.875, 1.0, 0.875, 0.9375, 0.875, 0.9375, 0.875, 1.0, 0.8438, 1.0, 0.8438, 0.9375, 0.8438, 0.9375, 0.8438, 1.0, 0.8125, 1.0, 0.8125, 0.9375, 0.8125, 0.9375, 0.8125, 1.0, 0.7812, 1.0, 0.7812, 0.9375, 0.7812, 0.9375, 0.7812, 1.0, 0.75, 1.0, 0.75, 0.9375, 0.75, 0.9375, 0.75, 1.0, 0.7188, 1.0, 0.7188, 0.9375, 0.7188, 0.9375, 0.7188, 1.0, 0.6875, 1.0, 0.6875, 0.9375, 0.6875, 0.9375, 0.6875, 1.0, 0.6562, 1.0, 0.6562, 0.9375, 0.6562, 0.9375, 0.6562, 1.0, 0.625, 1.0, 0.625, 0.9375, 0.625, 0.9375, 0.625, 1.0, 0.5938, 1.0, 0.5938, 0.9375, 0.5938, 0.9375, 0.5938, 1.0, 0.5625, 1.0, 0.5625, 0.9375, 0.5625, 0.9375, 0.5625, 1.0, 0.5312, 1.0, 0.5312, 0.9375, 0.5312, 0.9375, 0.5312, 1.0, 0.5, 1.0, 0.5, 0.9375, 0.5, 0.9375, 0.5, 1.0, 0.4688, 1.0, 0.4688, 0.9375, 0.4688, 0.9375, 0.4688, 1.0, 0.4375, 1.0, 0.4375, 0.9375, 0.4375, 0.9375, 0.4375, 1.0, 0.4062, 1.0, 0.4062, 0.9375, 0.4062, 0.9375, 0.4062, 1.0, 0.375, 1.0, 0.375, 0.9375, 0.375, 0.9375, 0.375, 1.0, 0.3438, 1.0, 0.3438, 0.9375, 0.3438, 0.9375, 0.3438, 1.0, 0.3125, 1.0, 0.3125, 0.9375, 0.3125, 0.9375, 0.3125, 1.0, 0.2812, 1.0, 0.2812, 0.9375, 0.2812, 0.9375, 0.2812, 1.0, 0.25, 1.0, 0.25, 0.9375, 0.25, 0.9375, 0.25, 1.0, 0.2188, 1.0, 0.2188, 0.9375, 0.2188, 0.9375, 0.2188, 1.0, 0.1875, 1.0, 0.1875, 0.9375, 0.1875, 0.9375, 0.1875, 1.0, 0.1562, 1.0, 0.1562, 0.9375, 0.1562, 0.9375, 0.1562, 1.0, 0.125, 1.0, 0.125, 0.9375, 0.125, 0.9375, 0.125, 1.0, 0.09375, 1.0, 0.09375, 0.9375, 0.09375, 0.9375, 0.09375, 1.0, 0.0625, 1.0, 0.0625, 0.9375, 0.3666, 0.07553, 0.3984, 0.1016, 0.3984, 0.1016, 0.3666, 0.07553, 0.0625, 0.9375, 0.0625, 1.0, 0.03125, 1.0, 0.03125, 0.9375, 0.03125, 0.9375, 0.03125, 1.0, 0.0, 1.0, 0.0, 0.9375, 0.75, 0.49, 0.7968, 0.4854, 0.8418, 0.4717, 0.8833, 0.4496, 0.9197, 0.4197, 0.9496, 0.3833, 0.9717, 0.3418, 0.9854, 0.2968, 0.99, 0.25, 0.9854, 0.2032, 0.9717, 0.1582, 0.9496, 0.1167, 0.9197, 0.08029, 0.8833, 0.05045, 0.8418, 0.02827, 0.7968, 0.01461, 0.75, 0.01, 0.7032, 0.01461, 0.6582, 0.02827, 0.6167, 0.05045, 0.5803, 0.08029, 0.5504, 0.1167, 0.5283, 0.1582, 0.5146, 0.2032, 0.51, 0.25, 0.5146, 0.2968, 0.5283, 0.3418, 0.5504, 0.3833, 0.5803, 0.4197, 0.6167, 0.4496, 0.6582, 0.4717, 0.7032, 0.4854, 0.25, 0.4598, 0.2909, 0.4558, 0.2968, 0.4854, 0.25, 0.49, 0.2909, 0.4558, 0.3303, 0.4439, 0.3418, 0.4717, 0.2968, 0.4854, 0.3303, 0.4439, 0.3666, 0.4245, 0.3833, 0.4496, 0.3418, 0.4717, 0.3666, 0.4245, 0.3984, 0.3984, 0.4197, 0.4197, 0.3833, 0.4496, 0.3984, 0.3984, 0.4245, 0.3666, 0.4496, 0.3833, 0.4197, 0.4197, 0.4245, 0.3666, 0.4439, 0.3303, 0.4717, 0.3418, 0.4496, 0.3833, 0.4439, 0.3303, 0.4558, 0.2909, 0.4854, 0.2968, 0.4717, 0.3418, 0.4558, 0.2909, 0.4598, 0.25, 0.49, 0.25, 0.4854, 0.2968, 0.4598, 0.25, 0.4558, 0.2091, 0.4854, 0.2032, 0.49, 0.25, 0.4558, 0.2091, 0.4439, 0.1697, 0.4717, 0.1582, 0.4854, 0.2032, 0.4439, 0.1697, 0.4245, 0.1334, 0.4496, 0.1167, 0.4717, 0.1582, 0.4245, 0.1334, 0.3984, 0.1016, 0.4197, 0.08029, 0.4496, 0.1167, 0.3984, 0.1016, 0.3666, 0.07553, 0.3833, 0.05045, 0.4197, 0.08029, 0.3666, 0.07553, 0.3303, 0.05614, 0.3418, 0.02827, 0.3833, 0.05045, 0.3303, 0.05614, 0.2909, 0.0442, 0.2968, 0.01461, 0.3418, 0.02827, 0.2909, 0.0442, 0.25, 0.04016, 0.25, 0.01, 0.2968, 0.01461, 0.25, 0.04016, 0.2091, 0.0442, 0.2032, 0.01461, 0.25, 0.01, 0.2091, 0.0442, 0.1697, 0.05614, 0.1582, 0.02827, 0.2032, 0.01461, 0.1697, 0.05614, 0.1334, 0.07553, 0.1167, 0.05045, 0.1582, 0.02827, 0.1334, 0.07553, 0.1016, 0.1016, 0.08029, 0.08029, 0.1167, 0.05045, 0.1016, 0.1016, 0.07553, 0.1334, 0.05045, 0.1167, 0.08029, 0.08029, 0.07553, 0.1334, 0.05614, 0.1697, 0.02827, 0.1582, 0.05045, 0.1167, 0.05614, 0.1697, 0.0442, 0.2091, 0.01461, 0.2032, 0.02827, 0.1582, 0.0442, 0.2091, 0.04016, 0.25, 0.01, 0.25, 0.01461, 0.2032, 0.04016, 0.25, 0.0442, 0.2909, 0.01461, 0.2968, 0.01, 0.25, 0.0442, 0.2909, 0.05614, 0.3303, 0.02827, 0.3418, 0.01461, 0.2968, 0.05614, 0.3303, 0.07553, 0.3666, 0.05045, 0.3833, 0.02827, 0.3418, 0.07553, 0.3666, 0.1016, 0.3984, 0.08029, 0.4197, 0.05045, 0.3833, 0.1016, 0.3984, 0.1334, 0.4245, 0.1167, 0.4496, 0.08029, 0.4197, 0.1334, 0.4245, 0.1697, 0.4439, 0.1582, 0.4717, 0.1167, 0.4496, 0.1697, 0.4439, 0.2091, 0.4558, 0.2032, 0.4854, 0.1582, 0.4717, 0.2091, 0.4558, 0.25, 0.4598, 0.25, 0.49, 0.2032, 0.4854, 0.25, 0.04016, 0.2909, 0.0442, 0.2909, 0.0442, 0.25, 0.04016, 0.07553, 0.3666, 0.05614, 0.3303, 0.05614, 0.3303, 0.07553, 0.3666, 0.3303, 0.05614, 0.3666, 0.07553, 0.3666, 0.07553, 0.3303, 0.05614, 0.2909, 0.4558, 0.25, 0.4598, 0.25, 0.4598, 0.2909, 0.4558, 0.1016, 0.3984, 0.07553, 0.3666, 0.07553, 0.3666, 0.1016, 0.3984, 0.2909, 0.0442, 0.3303, 0.05614, 0.3303, 0.05614, 0.2909, 0.0442, 0.3303, 0.4439, 0.2909, 0.4558, 0.2909, 0.4558, 0.3303, 0.4439, 0.1334, 0.4245, 0.1016, 0.3984, 0.1016, 0.3984, 0.1334, 0.4245, 0.25, 0.04016, 0.2909, 0.0442, 0.2909, 0.0442, 0.25, 0.04016, 0.3666, 0.4245, 0.3303, 0.4439, 0.3303, 0.4439, 0.3666, 0.4245, 0.1697, 0.4439, 0.1334, 0.4245, 0.1334, 0.4245, 0.1697, 0.4439, 0.2091, 0.0442, 0.25, 0.04016, 0.25, 0.04016, 0.2091, 0.0442, 0.3984, 0.3984, 0.3666, 0.4245, 0.3666, 0.4245, 0.3984, 0.3984, 0.2091, 0.4558, 0.1697, 0.4439, 0.1697, 0.4439, 0.2091, 0.4558, 0.1697, 0.05614, 0.2091, 0.0442, 0.2091, 0.0442, 0.1697, 0.05614, 0.4245, 0.3666, 0.3984, 0.3984, 0.3984, 0.3984, 0.4245, 0.3666, 0.25, 0.4598, 0.2091, 0.4558, 0.2091, 0.4558, 0.25, 0.4598, 0.1334, 0.07553, 0.1697, 0.05614, 0.1697, 0.05614, 0.1334, 0.07553, 0.4439, 0.3303, 0.4245, 0.3666, 0.4245, 0.3666, 0.4439, 0.3303, 0.1016, 0.1016, 0.1334, 0.07553, 0.1334, 0.07553, 0.1016, 0.1016, 0.4558, 0.2909, 0.4439, 0.3303, 0.4439, 0.3303, 0.4558, 0.2909, 0.07553, 0.1334, 0.1016, 0.1016, 0.1016, 0.1016, 0.07553, 0.1334, 0.4598, 0.25, 0.4558, 0.2909, 0.4558, 0.2909, 0.4598, 0.25, 0.05614, 0.1697, 0.07553, 0.1334, 0.07553, 0.1334, 0.05614, 0.1697, 0.4558, 0.2091, 0.4598, 0.25, 0.4598, 0.25, 0.4558, 0.2091, 0.0442, 0.2091, 0.05614, 0.1697, 0.05614, 0.1697, 0.0442, 0.2091, 0.4439, 0.1697, 0.4558, 0.2091, 0.4558, 0.2091, 0.4439, 0.1697, 0.04016, 0.25, 0.0442, 0.2091, 0.0442, 0.2091, 0.04016, 0.25, 0.4245, 0.1334, 0.4439, 0.1697, 0.4439, 0.1697, 0.4245, 0.1334, 0.0442, 0.2909, 0.04016, 0.25, 0.04016, 0.25, 0.0442, 0.2909, 0.3984, 0.1016, 0.4245, 0.1334, 0.4245, 0.1334, 0.3984, 0.1016, 0.05614, 0.3303, 0.0442, 0.2909, 0.0442, 0.2909, 0.05614, 0.3303, 0.2909, 0.4558, 0.25, 0.4598, 0.2091, 0.4558, 0.1697, 0.4439, 0.1334, 0.4245, 0.1016, 0.3984, 0.07553, 0.3666, 0.05614, 0.3303, 0.0442, 0.2909, 0.04016, 0.25, 0.0442, 0.2091, 0.05614, 0.1697, 0.07553, 0.1334, 0.1016, 0.1016, 0.1334, 0.07553, 0.1697, 0.05614, 0.2091, 0.0442, 0.25, 0.04016, 0.2909, 0.0442, 0.3303, 0.05614, 0.3666, 0.07553, 0.3984, 0.1016, 0.4245, 0.1334, 0.4439, 0.1697, 0.4558, 0.2091, 0.4598, 0.25, 0.4558, 0.2909, 0.4439, 0.3303, 0.4245, 0.3666, 0.3984, 0.3984, 0.3666, 0.4245, 0.3303, 0.4439, 0.3666, 0.4245, 0.3303, 0.4439, 0.3303, 0.4439, 0.3666, 0.4245, 0.1697, 0.4439, 0.1334, 0.4245, 0.1334, 0.4245, 0.1697, 0.4439, 0.2091, 0.0442, 0.25, 0.04016, 0.25, 0.04016, 0.2091, 0.0442, 0.3984, 0.3984, 0.3666, 0.4245, 0.3666, 0.4245, 0.3984, 0.3984, 0.2091, 0.4558, 0.1697, 0.4439, 0.1697, 0.4439, 0.2091, 0.4558, 0.1697, 0.05614, 0.2091, 0.0442, 0.2091, 0.0442, 0.1697, 0.05614, 0.4245, 0.3666, 0.3984, 0.3984, 0.3984, 0.3984, 0.4245, 0.3666, 0.25, 0.4598, 0.2091, 0.4558, 0.2091, 0.4558, 0.25, 0.4598, 0.1334, 0.07553, 0.1697, 0.05614, 0.1697, 0.05614, 0.1334, 0.07553, 0.4439, 0.3303, 0.4245, 0.3666, 0.4245, 0.3666, 0.4439, 0.3303, 0.1016, 0.1016, 0.1334, 0.07553, 0.1334, 0.07553, 0.1016, 0.1016, 0.4558, 0.2909, 0.4439, 0.3303, 0.4439, 0.3303, 0.4558, 0.2909, 0.07553, 0.1334, 0.1016, 0.1016, 0.1016, 0.1016, 0.07553, 0.1334, 0.4598, 0.25, 0.4558, 0.2909, 0.4558, 0.2909, 0.4598, 0.25, 0.05614, 0.1697, 0.07553, 0.1334, 0.07553, 0.1334, 0.05614, 0.1697, 0.4558, 0.2091, 0.4598, 0.25, 0.4598, 0.25, 0.4558, 0.2091, 0.0442, 0.2091, 0.05614, 0.1697, 0.05614, 0.1697, 0.0442, 0.2091, 0.4439, 0.1697, 0.4558, 0.2091, 0.4558, 0.2091, 0.4439, 0.1697, 0.04016, 0.25, 0.0442, 0.2091, 0.0442, 0.2091, 0.04016, 0.25, 0.4245, 0.1334, 0.4439, 0.1697, 0.4439, 0.1697, 0.4245, 0.1334, 0.0442, 0.2909, 0.04016, 0.25, 0.04016, 0.25, 0.0442, 0.2909, 0.3984, 0.1016, 0.4245, 0.1334, 0.4245, 0.1334, 0.3984, 0.1016, 0.05614, 0.3303, 0.0442, 0.2909, 0.0442, 0.2909, 0.05614, 0.3303, 0.3666, 0.07553, 0.3984, 0.1016, 0.3984, 0.1016, 0.3666, 0.07553, 0.07553, 0.3666, 0.05614, 0.3303, 0.05614, 0.3303, 0.07553, 0.3666, 0.3303, 0.05614, 0.3666, 0.07553, 0.3666, 0.07553, 0.3303, 0.05614, 0.2909, 0.4558, 0.25, 0.4598, 0.25, 0.4598, 0.2909, 0.4558, 0.1016, 0.3984, 0.07553, 0.3666, 0.07553, 0.3666, 0.1016, 0.3984, 0.2909, 0.0442, 0.3303, 0.05614, 0.3303, 0.05614, 0.2909, 0.0442, 0.3303, 0.4439, 0.2909, 0.4558, 0.2909, 0.4558, 0.3303, 0.4439, 0.1334, 0.4245, 0.1016, 0.3984, 0.1016, 0.3984, 0.1334, 0.4245, 0.03125, 0.6875, 0.03125, 0.75, 0.0, 0.75, 0.0, 0.6875, 0.0625, 0.6875, 0.0625, 0.75, 0.03125, 0.75, 0.03125, 0.6875, 0.09375, 0.6875, 0.09375, 0.75, 0.0625, 0.75, 0.0625, 0.6875, 0.125, 0.6875, 0.125, 0.75, 0.09375, 0.75, 0.09375, 0.6875, 0.1562, 0.6875, 0.1562, 0.75, 0.125, 0.75, 0.125, 0.6875, 0.1875, 0.6875, 0.1875, 0.75, 0.1562, 0.75, 0.1562, 0.6875, 0.2188, 0.6875, 0.2188, 0.75, 0.1875, 0.75, 0.1875, 0.6875, 0.25, 0.6875, 0.25, 0.75, 0.2188, 0.75, 0.2188, 0.6875, 0.2812, 0.6875, 0.2812, 0.75, 0.25, 0.75, 0.25, 0.6875, 0.3125, 0.6875, 0.3125, 0.75, 0.2812, 0.75, 0.2812, 0.6875, 0.3438, 0.6875, 0.3438, 0.75, 0.3125, 0.75, 0.3125, 0.6875, 0.375, 0.6875, 0.375, 0.75, 0.3438, 0.75, 0.3438, 0.6875, 0.4062, 0.6875, 0.4062, 0.75, 0.375, 0.75, 0.375, 0.6875, 0.4375, 0.6875, 0.4375, 0.75, 0.4062, 0.75, 0.4062, 0.6875, 0.4688, 0.6875, 0.4688, 0.75, 0.4375, 0.75, 0.4375, 0.6875, 0.5, 0.6875, 0.5, 0.75, 0.4688, 0.75, 0.4688, 0.6875, 0.5312, 0.6875, 0.5312, 0.75, 0.5, 0.75, 0.5, 0.6875, 0.5625, 0.6875, 0.5625, 0.75, 0.5312, 0.75, 0.5312, 0.6875, 0.5938, 0.6875, 0.5938, 0.75, 0.5625, 0.75, 0.5625, 0.6875, 0.625, 0.6875, 0.625, 0.75, 0.5938, 0.75, 0.5938, 0.6875, 0.6562, 0.6875, 0.6562, 0.75, 0.625, 0.75, 0.625, 0.6875, 0.6875, 0.6875, 0.6875, 0.75, 0.6562, 0.75, 0.6562, 0.6875, 0.7188, 0.6875, 0.7188, 0.75, 0.6875, 0.75, 0.6875, 0.6875, 0.75, 0.6875, 0.75, 0.75, 0.7188, 0.75, 0.7188, 0.6875, 0.7812, 0.6875, 0.7812, 0.75, 0.75, 0.75, 0.75, 0.6875, 0.8125, 0.6875, 0.8125, 0.75, 0.7812, 0.75, 0.7812, 0.6875, 0.8438, 0.6875, 0.8438, 0.75, 0.8125, 0.75, 0.8125, 0.6875, 0.875, 0.6875, 0.875, 0.75, 0.8438, 0.75, 0.8438, 0.6875, 0.9062, 0.6875, 0.9062, 0.75, 0.875, 0.75, 0.875, 0.6875, 0.9375, 0.6875, 0.9375, 0.75, 0.9062, 0.75, 0.9062, 0.6875, 0.9688, 0.6875, 0.9688, 0.75, 0.9375, 0.75, 0.9375, 0.6875, 1.0, 0.6875, 1.0, 0.75, 0.9688, 0.75, 0.9688, 0.6875, 0.03125, 0.8125, 0.03125, 0.875, 0.0, 0.875, 0.0, 0.8125, 0.0625, 0.8125, 0.0625, 0.875, 0.03125, 0.875, 0.03125, 0.8125, 0.09375, 0.8125, 0.09375, 0.875, 0.0625, 0.875, 0.0625, 0.8125, 0.125, 0.8125, 0.125, 0.875, 0.09375, 0.875, 0.09375, 0.8125, 0.1562, 0.8125, 0.1562, 0.875, 0.125, 0.875, 0.125, 0.8125, 0.1875, 0.8125, 0.1875, 0.875, 0.1562, 0.875, 0.1562, 0.8125, 0.2188, 0.8125, 0.2188, 0.875, 0.1875, 0.875, 0.1875, 0.8125, 0.25, 0.8125, 0.25, 0.875, 0.2188, 0.875, 0.2188, 0.8125, 0.2812, 0.8125, 0.2812, 0.875, 0.25, 0.875, 0.25, 0.8125, 0.3125, 0.8125, 0.3125, 0.875, 0.2812, 0.875, 0.2812, 0.8125, 0.3438, 0.8125, 0.3438, 0.875, 0.3125, 0.875, 0.3125, 0.8125, 0.375, 0.8125, 0.375, 0.875, 0.3438, 0.875, 0.3438, 0.8125, 0.4062, 0.8125, 0.4062, 0.875, 0.375, 0.875, 0.375, 0.8125, 0.4375, 0.8125, 0.4375, 0.875, 0.4062, 0.875, 0.4062, 0.8125, 0.4688, 0.8125, 0.4688, 0.875, 0.4375, 0.875, 0.4375, 0.8125, 0.5, 0.8125, 0.5, 0.875, 0.4688, 0.875, 0.4688, 0.8125, 0.5312, 0.8125, 0.5312, 0.875, 0.5, 0.875, 0.5, 0.8125, 0.5625, 0.8125, 0.5625, 0.875, 0.5312, 0.875, 0.5312, 0.8125, 0.5938, 0.8125, 0.5938, 0.875, 0.5625, 0.875, 0.5625, 0.8125, 0.625, 0.8125, 0.625, 0.875, 0.5938, 0.875, 0.5938, 0.8125, 0.6562, 0.8125, 0.6562, 0.875, 0.625, 0.875, 0.625, 0.8125, 0.6875, 0.8125, 0.6875, 0.875, 0.6562, 0.875, 0.6562, 0.8125, 0.7188, 0.8125, 0.7188, 0.875, 0.6875, 0.875, 0.6875, 0.8125, 0.75, 0.8125, 0.75, 0.875, 0.7188, 0.875, 0.7188, 0.8125, 0.7812, 0.8125, 0.7812, 0.875, 0.75, 0.875, 0.75, 0.8125, 0.8125, 0.8125, 0.8125, 0.875, 0.7812, 0.875, 0.7812, 0.8125, 0.8438, 0.8125, 0.8438, 0.875, 0.8125, 0.875, 0.8125, 0.8125, 0.875, 0.8125, 0.875, 0.875, 0.8438, 0.875, 0.8438, 0.8125, 0.9062, 0.8125, 0.9062, 0.875, 0.875, 0.875, 0.875, 0.8125, 0.9375, 0.8125, 0.9375, 0.875, 0.9062, 0.875, 0.9062, 0.8125, 0.9688, 0.8125, 0.9688, 0.875, 0.9375, 0.875, 0.9375, 0.8125, 1.0, 0.8125, 1.0, 0.875, 0.9688, 0.875, 0.9688, 0.8125, 0.03125, 0.875, 0.03125, 0.9375, 0.0, 0.9375, 0.0, 0.875, 0.0625, 0.875, 0.0625, 0.9375, 0.03125, 0.9375, 0.03125, 0.875, 0.09375, 0.875, 0.09375, 0.9375, 0.0625, 0.9375, 0.0625, 0.875, 0.125, 0.875, 0.125, 0.9375, 0.09375, 0.9375, 0.09375, 0.875, 0.1562, 0.875, 0.1562, 0.9375, 0.125, 0.9375, 0.125, 0.875, 0.1875, 0.875, 0.1875, 0.9375, 0.1562, 0.9375, 0.1562, 0.875, 0.2188, 0.875, 0.2188, 0.9375, 0.1875, 0.9375, 0.1875, 0.875, 0.25, 0.875, 0.25, 0.9375, 0.2188, 0.9375, 0.2188, 0.875, 0.2812, 0.875, 0.2812, 0.9375, 0.25, 0.9375, 0.25, 0.875, 0.3125, 0.875, 0.3125, 0.9375, 0.2812, 0.9375, 0.2812, 0.875, 0.3438, 0.875, 0.3438, 0.9375, 0.3125, 0.9375, 0.3125, 0.875, 0.375, 0.875, 0.375, 0.9375, 0.3438, 0.9375, 0.3438, 0.875, 0.4062, 0.875, 0.4062, 0.9375, 0.375, 0.9375, 0.375, 0.875, 0.4375, 0.875, 0.4375, 0.9375, 0.4062, 0.9375, 0.4062, 0.875, 0.4688, 0.875, 0.4688, 0.9375, 0.4375, 0.9375, 0.4375, 0.875, 0.5, 0.875, 0.5, 0.9375, 0.4688, 0.9375, 0.4688, 0.875, 0.5312, 0.875, 0.5312, 0.9375, 0.5, 0.9375, 0.5, 0.875, 0.5625, 0.875, 0.5625, 0.9375, 0.5312, 0.9375, 0.5312, 0.875, 0.5938, 0.875, 0.5938, 0.9375, 0.5625, 0.9375, 0.5625, 0.875, 0.625, 0.875, 0.625, 0.9375, 0.5938, 0.9375, 0.5938, 0.875, 0.6562, 0.875, 0.6562, 0.9375, 0.625, 0.9375, 0.625, 0.875, 0.6875, 0.875, 0.6875, 0.9375, 0.6562, 0.9375, 0.6562, 0.875, 0.7188, 0.875, 0.7188, 0.9375, 0.6875, 0.9375, 0.6875, 0.875, 0.75, 0.875, 0.75, 0.9375, 0.7188, 0.9375, 0.7188, 0.875, 0.7812, 0.875, 0.7812, 0.9375, 0.75, 0.9375, 0.75, 0.875, 0.8125, 0.875, 0.8125, 0.9375, 0.7812, 0.9375, 0.7812, 0.875, 0.8438, 0.875, 0.8438, 0.9375, 0.8125, 0.9375, 0.8125, 0.875, 0.875, 0.875, 0.875, 0.9375, 0.8438, 0.9375, 0.8438, 0.875, 0.9062, 0.875, 0.9062, 0.9375, 0.875, 0.9375, 0.875, 0.875, 0.9375, 0.875, 0.9375, 0.9375, 0.9062, 0.9375, 0.9062, 0.875, 0.9688, 0.875, 0.9688, 0.9375, 0.9375, 0.9375, 0.9375, 0.875, 1.0, 0.875, 1.0, 0.9375, 0.9688, 0.9375, 0.9688, 0.875, 1.0, 0.75, 1.0, 0.8125, 0.9688, 0.8125, 0.9688, 0.75, 0.9688, 0.75, 0.9688, 0.8125, 0.9375, 0.8125, 0.9375, 0.75, 0.9375, 0.75, 0.9375, 0.8125, 0.9062, 0.8125, 0.9062, 0.75, 0.9062, 0.75, 0.9062, 0.8125, 0.875, 0.8125, 0.875, 0.75, 0.875, 0.75, 0.875, 0.8125, 0.8438, 0.8125, 0.8438, 0.75, 0.8438, 0.75, 0.8438, 0.8125, 0.8125, 0.8125, 0.8125, 0.75, 0.8125, 0.75, 0.8125, 0.8125, 0.7812, 0.8125, 0.7812, 0.75, 0.7812, 0.75, 0.7812, 0.8125, 0.75, 0.8125, 0.75, 0.75, 0.75, 0.75, 0.75, 0.8125, 0.7188, 0.8125, 0.7188, 0.75, 0.7188, 0.75, 0.7188, 0.8125, 0.6875, 0.8125, 0.6875, 0.75, 0.6875, 0.75, 0.6875, 0.8125, 0.6562, 0.8125, 0.6562, 0.75, 0.6562, 0.75, 0.6562, 0.8125, 0.625, 0.8125, 0.625, 0.75, 0.625, 0.75, 0.625, 0.8125, 0.5938, 0.8125, 0.5938, 0.75, 0.5938, 0.75, 0.5938, 0.8125, 0.5625, 0.8125, 0.5625, 0.75, 0.5625, 0.75, 0.5625, 0.8125, 0.5312, 0.8125, 0.5312, 0.75, 0.5312, 0.75, 0.5312, 0.8125, 0.5, 0.8125, 0.5, 0.75, 0.5, 0.75, 0.5, 0.8125, 0.4688, 0.8125, 0.4688, 0.75, 0.4688, 0.75, 0.4688, 0.8125, 0.4375, 0.8125, 0.4375, 0.75, 0.4375, 0.75, 0.4375, 0.8125, 0.4062, 0.8125, 0.4062, 0.75, 0.4062, 0.75, 0.4062, 0.8125, 0.375, 0.8125, 0.375, 0.75, 0.375, 0.75, 0.375, 0.8125, 0.3438, 0.8125, 0.3438, 0.75, 0.3438, 0.75, 0.3438, 0.8125, 0.3125, 0.8125, 0.3125, 0.75, 0.3125, 0.75, 0.3125, 0.8125, 0.2812, 0.8125, 0.2812, 0.75, 0.2812, 0.75, 0.2812, 0.8125, 0.25, 0.8125, 0.25, 0.75, 0.25, 0.75, 0.25, 0.8125, 0.2188, 0.8125, 0.2188, 0.75, 0.2188, 0.75, 0.2188, 0.8125, 0.1875, 0.8125, 0.1875, 0.75, 0.1875, 0.75, 0.1875, 0.8125, 0.1562, 0.8125, 0.1562, 0.75, 0.1562, 0.75, 0.1562, 0.8125, 0.125, 0.8125, 0.125, 0.75, 0.125, 0.75, 0.125, 0.8125, 0.09375, 0.8125, 0.09375, 0.75, 0.09375, 0.75, 0.09375, 0.8125, 0.0625, 0.8125, 0.0625, 0.75, 0.0625, 0.75, 0.0625, 0.8125, 0.03125, 0.8125, 0.03125, 0.75, 0.03125, 0.75, 0.03125, 0.8125, 0.0, 0.8125, 0.0, 0.75, 1.0, 0.5625, 1.0, 0.625, 0.9688, 0.625, 0.9688, 0.5625, 0.9688, 0.5625, 0.9688, 0.625, 0.9375, 0.625, 0.9375, 0.5625, 0.9375, 0.5625, 0.9375, 0.625, 0.9062, 0.625, 0.9062, 0.5625, 0.9062, 0.5625, 0.9062, 0.625, 0.875, 0.625, 0.875, 0.5625, 0.875, 0.5625, 0.875, 0.625, 0.8438, 0.625, 0.8438, 0.5625, 0.8438, 0.5625, 0.8438, 0.625, 0.8125, 0.625, 0.8125, 0.5625, 0.8125, 0.5625, 0.8125, 0.625, 0.7812, 0.625, 0.7812, 0.5625, 0.7812, 0.5625, 0.7812, 0.625, 0.75, 0.625, 0.75, 0.5625, 0.75, 0.5625, 0.75, 0.625, 0.7188, 0.625, 0.7188, 0.5625, 0.7188, 0.5625, 0.7188, 0.625, 0.6875, 0.625, 0.6875, 0.5625, 0.6875, 0.5625, 0.6875, 0.625, 0.6562, 0.625, 0.6562, 0.5625, 0.6562, 0.5625, 0.6562, 0.625, 0.625, 0.625, 0.625, 0.5625, 0.625, 0.5625, 0.625, 0.625, 0.5938, 0.625, 0.5938, 0.5625, 0.5938, 0.5625, 0.5938, 0.625, 0.5625, 0.625, 0.5625, 0.5625, 0.5625, 0.5625, 0.5625, 0.625, 0.5312, 0.625, 0.5312, 0.5625, 0.5312, 0.5625, 0.5312, 0.625, 0.5, 0.625, 0.5, 0.5625, 0.5, 0.5625, 0.5, 0.625, 0.4688, 0.625, 0.4688, 0.5625, 0.4688, 0.5625, 0.4688, 0.625, 0.4375, 0.625, 0.4375, 0.5625, 0.4375, 0.5625, 0.4375, 0.625, 0.4062, 0.625, 0.4062, 0.5625, 0.4062, 0.5625, 0.4062, 0.625, 0.375, 0.625, 0.375, 0.5625, 0.375, 0.5625, 0.375, 0.625, 0.3438, 0.625, 0.3438, 0.5625, 0.3438, 0.5625, 0.3438, 0.625, 0.3125, 0.625, 0.3125, 0.5625, 0.3125, 0.5625, 0.3125, 0.625, 0.2812, 0.625, 0.2812, 0.5625, 0.2812, 0.5625, 0.2812, 0.625, 0.25, 0.625, 0.25, 0.5625, 0.25, 0.5625, 0.25, 0.625, 0.2188, 0.625, 0.2188, 0.5625, 0.2188, 0.5625, 0.2188, 0.625, 0.1875, 0.625, 0.1875, 0.5625, 0.1875, 0.5625, 0.1875, 0.625, 0.1562, 0.625, 0.1562, 0.5625, 0.1562, 0.5625, 0.1562, 0.625, 0.125, 0.625, 0.125, 0.5625, 0.125, 0.5625, 0.125, 0.625, 0.09375, 0.625, 0.09375, 0.5625, 0.09375, 0.5625, 0.09375, 0.625, 0.0625, 0.625, 0.0625, 0.5625, 0.0625, 0.5625, 0.0625, 0.625, 0.03125, 0.625, 0.03125, 0.5625, 0.03125, 0.5625, 0.03125, 0.625, 0.0, 0.625, 0.0, 0.5625, 1.0, 0.625, 1.0, 0.6875, 0.9688, 0.6875, 0.9688, 0.625, 0.9688, 0.625, 0.9688, 0.6875, 0.9375, 0.6875, 0.9375, 0.625, 0.9375, 0.625, 0.9375, 0.6875, 0.9062, 0.6875, 0.9062, 0.625, 0.9062, 0.625, 0.9062, 0.6875, 0.875, 0.6875, 0.875, 0.625, 0.875, 0.625, 0.875, 0.6875, 0.8438, 0.6875, 0.8438, 0.625, 0.8438, 0.625, 0.8438, 0.6875, 0.8125, 0.6875, 0.8125, 0.625, 0.8125, 0.625, 0.8125, 0.6875, 0.7812, 0.6875, 0.7812, 0.625, 0.7812, 0.625, 0.7812, 0.6875, 0.75, 0.6875, 0.75, 0.625, 0.75, 0.625, 0.75, 0.6875, 0.7188, 0.6875, 0.7188, 0.625, 0.7188, 0.625, 0.7188, 0.6875, 0.6875, 0.6875, 0.6875, 0.625, 0.6875, 0.625, 0.6875, 0.6875, 0.6562, 0.6875, 0.6562, 0.625, 0.6562, 0.625, 0.6562, 0.6875, 0.625, 0.6875, 0.625, 0.625, 0.625, 0.625, 0.625, 0.6875, 0.5938, 0.6875, 0.5938, 0.625, 0.5938, 0.625, 0.5938, 0.6875, 0.5625, 0.6875, 0.5625, 0.625, 0.5625, 0.625, 0.5625, 0.6875, 0.5312, 0.6875, 0.5312, 0.625, 0.5312, 0.625, 0.5312, 0.6875, 0.5, 0.6875, 0.5, 0.625, 0.5, 0.625, 0.5, 0.6875, 0.4688, 0.6875, 0.4688, 0.625, 0.4688, 0.625, 0.4688, 0.6875, 0.4375, 0.6875, 0.4375, 0.625, 0.4375, 0.625, 0.4375, 0.6875, 0.4062, 0.6875, 0.4062, 0.625, 0.4062, 0.625, 0.4062, 0.6875, 0.375, 0.6875, 0.375, 0.625, 0.375, 0.625, 0.375, 0.6875, 0.3438, 0.6875, 0.3438, 0.625, 0.3438, 0.625, 0.3438, 0.6875, 0.3125, 0.6875, 0.3125, 0.625, 0.3125, 0.625, 0.3125, 0.6875, 0.2812, 0.6875, 0.2812, 0.625, 0.2812, 0.625, 0.2812, 0.6875, 0.25, 0.6875, 0.25, 0.625, 0.25, 0.625, 0.25, 0.6875, 0.2188, 0.6875, 0.2188, 0.625, 0.2188, 0.625, 0.2188, 0.6875, 0.1875, 0.6875, 0.1875, 0.625, 0.1875, 0.625, 0.1875, 0.6875, 0.1562, 0.6875, 0.1562, 0.625, 0.1562, 0.625, 0.1562, 0.6875, 0.125, 0.6875, 0.125, 0.625, 0.125, 0.625, 0.125, 0.6875, 0.09375, 0.6875, 0.09375, 0.625, 0.09375, 0.625, 0.09375, 0.6875, 0.0625, 0.6875, 0.0625, 0.625, 0.0625, 0.625, 0.0625, 0.6875, 0.03125, 0.6875, 0.03125, 0.625, 0.03125, 0.625, 0.03125, 0.6875, 0.0, 0.6875, 0.0, 0.625, 0.03125, 0.5, 0.03125, 0.5625, 0.0, 0.5625, 0.0, 0.5, 0.0625, 0.5, 0.0625, 0.5625, 0.03125, 0.5625, 0.03125, 0.5, 0.09375, 0.5, 0.09375, 0.5625, 0.0625, 0.5625, 0.0625, 0.5, 0.125, 0.5, 0.125, 0.5625, 0.09375, 0.5625, 0.09375, 0.5, 0.1562, 0.5, 0.1562, 0.5625, 0.125, 0.5625, 0.125, 0.5, 0.1875, 0.5, 0.1875, 0.5625, 0.1562, 0.5625, 0.1562, 0.5, 0.2188, 0.5, 0.2188, 0.5625, 0.1875, 0.5625, 0.1875, 0.5, 0.25, 0.5, 0.25, 0.5625, 0.2188, 0.5625, 0.2188, 0.5, 0.2812, 0.5, 0.2812, 0.5625, 0.25, 0.5625, 0.25, 0.5, 0.3125, 0.5, 0.3125, 0.5625, 0.2812, 0.5625, 0.2812, 0.5, 0.3438, 0.5, 0.3438, 0.5625, 0.3125, 0.5625, 0.3125, 0.5, 0.375, 0.5, 0.375, 0.5625, 0.3438, 0.5625, 0.3438, 0.5, 0.4062, 0.5, 0.4062, 0.5625, 0.375, 0.5625, 0.375, 0.5, 0.4375, 0.5, 0.4375, 0.5625, 0.4062, 0.5625, 0.4062, 0.5, 0.4688, 0.5, 0.4688, 0.5625, 0.4375, 0.5625, 0.4375, 0.5, 0.5, 0.5, 0.5, 0.5625, 0.4688, 0.5625, 0.4688, 0.5, 0.5312, 0.5, 0.5312, 0.5625, 0.5, 0.5625, 0.5, 0.5, 0.5625, 0.5, 0.5625, 0.5625, 0.5312, 0.5625, 0.5312, 0.5, 0.5938, 0.5, 0.5938, 0.5625, 0.5625, 0.5625, 0.5625, 0.5, 0.625, 0.5, 0.625, 0.5625, 0.5938, 0.5625, 0.5938, 0.5, 0.6562, 0.5, 0.6562, 0.5625, 0.625, 0.5625, 0.625, 0.5, 0.6875, 0.5, 0.6875, 0.5625, 0.6562, 0.5625, 0.6562, 0.5, 0.7188, 0.5, 0.7188, 0.5625, 0.6875, 0.5625, 0.6875, 0.5, 0.75, 0.5, 0.75, 0.5625, 0.7188, 0.5625, 0.7188, 0.5, 0.7812, 0.5, 0.7812, 0.5625, 0.75, 0.5625, 0.75, 0.5, 0.8125, 0.5, 0.8125, 0.5625, 0.7812, 0.5625, 0.7812, 0.5, 0.8438, 0.5, 0.8438, 0.5625, 0.8125, 0.5625, 0.8125, 0.5, 0.875, 0.5, 0.875, 0.5625, 0.8438, 0.5625, 0.8438, 0.5, 0.9062, 0.5, 0.9062, 0.5625, 0.875, 0.5625, 0.875, 0.5, 0.9375, 0.5, 0.9375, 0.5625, 0.9062, 0.5625, 0.9062, 0.5, 0.9688, 0.5, 0.9688, 0.5625, 0.9375, 0.5625, 0.9375, 0.5, 1.0, 0.5, 1.0, 0.5625, 0.9688, 0.5625, 0.9688, 0.5, 0.375, 0.0, 0.625, 0.0, 0.625, 0.25, 0.375, 0.25, 0.375, 0.25, 0.625, 0.25, 0.625, 0.5, 0.375, 0.5, 0.375, 0.5, 0.625, 0.5, 0.625, 0.75, 0.375, 0.75, 0.375, 0.75, 0.625, 0.75, 0.625, 1.0, 0.375, 1.0, 0.125, 0.5, 0.375, 0.5, 0.375, 0.75, 0.125, 0.75, 0.625, 0.5, 0.875, 0.5, 0.875, 0.75, 0.625, 0.75, 0.375, 0.0, 0.625, 0.0, 0.625, 0.25, 0.375, 0.25, 0.375, 0.25, 0.625, 0.25, 0.625, 0.5, 0.375, 0.5, 0.375, 0.5, 0.625, 0.5, 0.625, 0.75, 0.375, 0.75, 0.375, 0.75, 0.625, 0.75, 0.625, 1.0, 0.375, 1.0, 0.125, 0.5, 0.375, 0.5, 0.375, 0.75, 0.125, 0.75, 0.625, 0.5, 0.875, 0.5, 0.875, 0.75, 0.625, 0.75, 0.375, 0.0, 0.625, 0.0, 0.625, 0.25, 0.375, 0.25, 0.375, 0.25, 0.625, 0.25, 0.625, 0.5, 0.375, 0.5, 0.375, 0.5, 0.625, 0.5, 0.625, 0.75, 0.375, 0.75, 0.375, 0.75, 0.625, 0.75, 0.625, 1.0, 0.375, 1.0, 0.125, 0.5, 0.375, 0.5, 0.375, 0.75, 0.125, 0.75, 0.625, 0.5, 0.875, 0.5, 0.875, 0.75, 0.625, 0.75, 0.375, 0.0, 0.625, 0.0, 0.625, 0.25, 0.375, 0.25, 0.375, 0.25, 0.625, 0.25, 0.625, 0.5, 0.375, 0.5, 0.375, 0.5, 0.625, 0.5, 0.625, 0.75, 0.375, 0.75, 0.375, 0.75, 0.625, 0.75, 0.625, 1.0, 0.375, 1.0, 0.125, 0.5, 0.375, 0.5, 0.375, 0.75, 0.125, 0.75, 0.625, 0.5, 0.875, 0.5, 0.875, 0.75, 0.625, 0.75, 1.0, 0.5, 1.0, 1.0, 0.9688, 1.0, 0.9688, 0.5, 0.9688, 0.5, 0.9688, 1.0, 0.9375, 1.0, 0.9375, 0.5, 0.9375, 0.5, 0.9375, 1.0, 0.9062, 1.0, 0.9062, 0.5, 0.9062, 0.5, 0.9062, 1.0, 0.875, 1.0, 0.875, 0.5, 0.875, 0.5, 0.875, 1.0, 0.8438, 1.0, 0.8438, 0.5, 0.8438, 0.5, 0.8438, 1.0, 0.8125, 1.0, 0.8125, 0.5, 0.8125, 0.5, 0.8125, 1.0, 0.7812, 1.0, 0.7812, 0.5, 0.7812, 0.5, 0.7812, 1.0, 0.75, 1.0, 0.75, 0.5, 0.75, 0.5, 0.75, 1.0, 0.7188, 1.0, 0.7188, 0.5, 0.7188, 0.5, 0.7188, 1.0, 0.6875, 1.0, 0.6875, 0.5, 0.6875, 0.5, 0.6875, 1.0, 0.6562, 1.0, 0.6562, 0.5, 0.6562, 0.5, 0.6562, 1.0, 0.625, 1.0, 0.625, 0.5, 0.625, 0.5, 0.625, 1.0, 0.5938, 1.0, 0.5938, 0.5, 0.5938, 0.5, 0.5938, 1.0, 0.5625, 1.0, 0.5625, 0.5, 0.5625, 0.5, 0.5625, 1.0, 0.5312, 1.0, 0.5312, 0.5, 0.5312, 0.5, 0.5312, 1.0, 0.5, 1.0, 0.5, 0.5, 0.5, 0.5, 0.5, 1.0, 0.4688, 1.0, 0.4688, 0.5, 0.4688, 0.5, 0.4688, 1.0, 0.4375, 1.0, 0.4375, 0.5, 0.4375, 0.5, 0.4375, 1.0, 0.4062, 1.0, 0.4062, 0.5, 0.4062, 0.5, 0.4062, 1.0, 0.375, 1.0, 0.375, 0.5, 0.375, 0.5, 0.375, 1.0, 0.3438, 1.0, 0.3438, 0.5, 0.3438, 0.5, 0.3438, 1.0, 0.3125, 1.0, 0.3125, 0.5, 0.3125, 0.5, 0.3125, 1.0, 0.2812, 1.0, 0.2812, 0.5, 0.2812, 0.5, 0.2812, 1.0, 0.25, 1.0, 0.25, 0.5, 0.25, 0.5, 0.25, 1.0, 0.2188, 1.0, 0.2188, 0.5, 0.2188, 0.5, 0.2188, 1.0, 0.1875, 1.0, 0.1875, 0.5, 0.1875, 0.5, 0.1875, 1.0, 0.1562, 1.0, 0.1562, 0.5, 0.1562, 0.5, 0.1562, 1.0, 0.125, 1.0, 0.125, 0.5, 0.125, 0.5, 0.125, 1.0, 0.09375, 1.0, 0.09375, 0.5, 0.09375, 0.5, 0.09375, 1.0, 0.0625, 1.0, 0.0625, 0.5, 0.4192, 0.1369, 0.4381, 0.1721, 0.4381, 0.1721, 0.4192, 0.1369, 0.0625, 0.5, 0.0625, 1.0, 0.03125, 1.0, 0.03125, 0.5, 0.03125, 0.5, 0.03125, 1.0, 0.0, 1.0, 0.0, 0.5, 0.75, 0.49, 0.7968, 0.4854, 0.8418, 0.4717, 0.8833, 0.4496, 0.9197, 0.4197, 0.9496, 0.3833, 0.9717, 0.3418, 0.9854, 0.2968, 0.99, 0.25, 0.9854, 0.2032, 0.9717, 0.1582, 0.9496, 0.1167, 0.9197, 0.08029, 0.8833, 0.05045, 0.8418, 0.02827, 0.7968, 0.01461, 0.75, 0.01, 0.7032, 0.01461, 0.6582, 0.02827, 0.6167, 0.05045, 0.5803, 0.08029, 0.5504, 0.1167, 0.5283, 0.1582, 0.5146, 0.2032, 0.51, 0.25, 0.5146, 0.2968, 0.5283, 0.3418, 0.5504, 0.3833, 0.5803, 0.4197, 0.6167, 0.4496, 0.6582, 0.4717, 0.7032, 0.4854, 0.25, 0.4536, 0.2897, 0.4496, 0.2968, 0.4854, 0.25, 0.49, 0.2897, 0.4496, 0.3279, 0.4381, 0.3418, 0.4717, 0.2968, 0.4854, 0.3279, 0.4381, 0.3631, 0.4192, 0.3833, 0.4496, 0.3418, 0.4717, 0.3631, 0.4192, 0.3939, 0.3939, 0.4197, 0.4197, 0.3833, 0.4496, 0.3939, 0.3939, 0.4192, 0.3631, 0.4496, 0.3833, 0.4197, 0.4197, 0.4192, 0.3631, 0.4381, 0.3279, 0.4717, 0.3418, 0.4496, 0.3833, 0.4381, 0.3279, 0.4496, 0.2897, 0.4854, 0.2968, 0.4717, 0.3418, 0.4496, 0.2897, 0.4536, 0.25, 0.49, 0.25, 0.4854, 0.2968, 0.4536, 0.25, 0.4496, 0.2103, 0.4854, 0.2032, 0.49, 0.25, 0.4496, 0.2103, 0.4381, 0.1721, 0.4717, 0.1582, 0.4854, 0.2032, 0.4381, 0.1721, 0.4192, 0.1369, 0.4496, 0.1167, 0.4717, 0.1582, 0.4192, 0.1369, 0.3939, 0.1061, 0.4197, 0.08029, 0.4496, 0.1167, 0.3939, 0.1061, 0.3631, 0.08075, 0.3833, 0.05045, 0.4197, 0.08029, 0.3631, 0.08075, 0.3279, 0.06194, 0.3418, 0.02827, 0.3833, 0.05045, 0.3279, 0.06194, 0.2897, 0.05036, 0.2968, 0.01461, 0.3418, 0.02827, 0.2897, 0.05036, 0.25, 0.04645, 0.25, 0.01, 0.2968, 0.01461, 0.25, 0.04645, 0.2103, 0.05036, 0.2032, 0.01461, 0.25, 0.01, 0.2103, 0.05036, 0.1721, 0.06194, 0.1582, 0.02827, 0.2032, 0.01461, 0.1721, 0.06194, 0.1369, 0.08075, 0.1167, 0.05045, 0.1582, 0.02827, 0.1369, 0.08075, 0.1061, 0.1061, 0.08029, 0.08029, 0.1167, 0.05045, 0.1061, 0.1061, 0.08075, 0.1369, 0.05045, 0.1167, 0.08029, 0.08029, 0.08075, 0.1369, 0.06194, 0.1721, 0.02827, 0.1582, 0.05045, 0.1167, 0.06194, 0.1721, 0.05036, 0.2103, 0.01461, 0.2032, 0.02827, 0.1582, 0.05036, 0.2103, 0.04645, 0.25, 0.01, 0.25, 0.01461, 0.2032, 0.04645, 0.25, 0.05036, 0.2897, 0.01461, 0.2968, 0.01, 0.25, 0.05036, 0.2897, 0.06194, 0.3279, 0.02827, 0.3418, 0.01461, 0.2968, 0.06194, 0.3279, 0.08075, 0.3631, 0.05045, 0.3833, 0.02827, 0.3418, 0.08075, 0.3631, 0.1061, 0.3939, 0.08029, 0.4197, 0.05045, 0.3833, 0.1061, 0.3939, 0.1369, 0.4192, 0.1167, 0.4496, 0.08029, 0.4197, 0.1369, 0.4192, 0.1721, 0.4381, 0.1582, 0.4717, 0.1167, 0.4496, 0.1721, 0.4381, 0.2103, 0.4496, 0.2032, 0.4854, 0.1582, 0.4717, 0.2103, 0.4496, 0.25, 0.4536, 0.25, 0.49, 0.2032, 0.4854, 0.2897, 0.4496, 0.25, 0.4536, 0.2103, 0.4496, 0.1721, 0.4381, 0.1369, 0.4192, 0.1061, 0.3939, 0.08075, 0.3631, 0.06194, 0.3279, 0.05036, 0.2897, 0.04645, 0.25, 0.05036, 0.2103, 0.06194, 0.1721, 0.08075, 0.1369, 0.1061, 0.1061, 0.1369, 0.08075, 0.1721, 0.06194, 0.2103, 0.05036, 0.25, 0.04645, 0.2897, 0.05036, 0.3279, 0.06194, 0.3631, 0.08075, 0.3939, 0.1061, 0.4192, 0.1369, 0.4381, 0.1721, 0.4496, 0.2103, 0.4536, 0.25, 0.4496, 0.2897, 0.4381, 0.3279, 0.4192, 0.3631, 0.3939, 0.3939, 0.3631, 0.4192, 0.3279, 0.4381, 0.05036, 0.2897, 0.04645, 0.25, 0.04645, 0.25, 0.05036, 0.2897, 0.3939, 0.1061, 0.4192, 0.1369, 0.4192, 0.1369, 0.3939, 0.1061, 0.06194, 0.3279, 0.05036, 0.2897, 0.05036, 0.2897, 0.06194, 0.3279, 0.3631, 0.08075, 0.3939, 0.1061, 0.3939, 0.1061, 0.3631, 0.08075, 0.08075, 0.3631, 0.06194, 0.3279, 0.06194, 0.3279, 0.08075, 0.3631, 0.3279, 0.06194, 0.3631, 0.08075, 0.3631, 0.08075, 0.3279, 0.06194, 0.2897, 0.4496, 0.25, 0.4536, 0.25, 0.4536, 0.2897, 0.4496, 0.1061, 0.3939, 0.08075, 0.3631, 0.08075, 0.3631, 0.1061, 0.3939, 0.2897, 0.05036, 0.3279, 0.06194, 0.3279, 0.06194, 0.2897, 0.05036, 0.3279, 0.4381, 0.2897, 0.4496, 0.2897, 0.4496, 0.3279, 0.4381, 0.1369, 0.4192, 0.1061, 0.3939, 0.1061, 0.3939, 0.1369, 0.4192, 0.25, 0.04645, 0.2897, 0.05036, 0.2897, 0.05036, 0.25, 0.04645, 0.3631, 0.4192, 0.3279, 0.4381, 0.3279, 0.4381, 0.3631, 0.4192, 0.1721, 0.4381, 0.1369, 0.4192, 0.1369, 0.4192, 0.1721, 0.4381, 0.2103, 0.05036, 0.25, 0.04645, 0.25, 0.04645, 0.2103, 0.05036, 0.3939, 0.3939, 0.3631, 0.4192, 0.3631, 0.4192, 0.3939, 0.3939, 0.2103, 0.4496, 0.1721, 0.4381, 0.1721, 0.4381, 0.2103, 0.4496, 0.1721, 0.06194, 0.2103, 0.05036, 0.2103, 0.05036, 0.1721, 0.06194, 0.4192, 0.3631, 0.3939, 0.3939, 0.3939, 0.3939, 0.4192, 0.3631, 0.25, 0.4536, 0.2103, 0.4496, 0.2103, 0.4496, 0.25, 0.4536, 0.1369, 0.08075, 0.1721, 0.06194, 0.1721, 0.06194, 0.1369, 0.08075, 0.4381, 0.3279, 0.4192, 0.3631, 0.4192, 0.3631, 0.4381, 0.3279, 0.1061, 0.1061, 0.1369, 0.08075, 0.1369, 0.08075, 0.1061, 0.1061, 0.4496, 0.2897, 0.4381, 0.3279, 0.4381, 0.3279, 0.4496, 0.2897, 0.08075, 0.1369, 0.1061, 0.1061, 0.1061, 0.1061, 0.08075, 0.1369, 0.4536, 0.25, 0.4496, 0.2897, 0.4496, 0.2897, 0.4536, 0.25, 0.06194, 0.1721, 0.08075, 0.1369, 0.08075, 0.1369, 0.06194, 0.1721, 0.4496, 0.2103, 0.4536, 0.25, 0.4536, 0.25, 0.4496, 0.2103, 0.05036, 0.2103, 0.06194, 0.1721, 0.06194, 0.1721, 0.05036, 0.2103, 0.4381, 0.1721, 0.4496, 0.2103, 0.4496, 0.2103, 0.4381, 0.1721, 0.04645, 0.25, 0.05036, 0.2103, 0.05036, 0.2103, 0.04645, 0.25, 1.0, 0.5, 1.0, 1.0, 0.9688, 1.0, 0.9688, 0.5, 0.9688, 0.5, 0.9688, 1.0, 0.9375, 1.0, 0.9375, 0.5, 0.9375, 0.5, 0.9375, 1.0, 0.9062, 1.0, 0.9062, 0.5, 0.9062, 0.5, 0.9062, 1.0, 0.875, 1.0, 0.875, 0.5, 0.875, 0.5, 0.875, 1.0, 0.8438, 1.0, 0.8438, 0.5, 0.8438, 0.5, 0.8438, 1.0, 0.8125, 1.0, 0.8125, 0.5, 0.8125, 0.5, 0.8125, 1.0, 0.7812, 1.0, 0.7812, 0.5, 0.7812, 0.5, 0.7812, 1.0, 0.75, 1.0, 0.75, 0.5, 0.75, 0.5, 0.75, 1.0, 0.7188, 1.0, 0.7188, 0.5, 0.7188, 0.5, 0.7188, 1.0, 0.6875, 1.0, 0.6875, 0.5, 0.6875, 0.5, 0.6875, 1.0, 0.6562, 1.0, 0.6562, 0.5, 0.6562, 0.5, 0.6562, 1.0, 0.625, 1.0, 0.625, 0.5, 0.625, 0.5, 0.625, 1.0, 0.5938, 1.0, 0.5938, 0.5, 0.5938, 0.5, 0.5938, 1.0, 0.5625, 1.0, 0.5625, 0.5, 0.5625, 0.5, 0.5625, 1.0, 0.5312, 1.0, 0.5312, 0.5, 0.5312, 0.5, 0.5312, 1.0, 0.5, 1.0, 0.5, 0.5, 0.5, 0.5, 0.5, 1.0, 0.4688, 1.0, 0.4688, 0.5, 0.4688, 0.5, 0.4688, 1.0, 0.4375, 1.0, 0.4375, 0.5, 0.4375, 0.5, 0.4375, 1.0, 0.4062, 1.0, 0.4062, 0.5, 0.4062, 0.5, 0.4062, 1.0, 0.375, 1.0, 0.375, 0.5, 0.375, 0.5, 0.375, 1.0, 0.3438, 1.0, 0.3438, 0.5, 0.3438, 0.5, 0.3438, 1.0, 0.3125, 1.0, 0.3125, 0.5, 0.3125, 0.5, 0.3125, 1.0, 0.2812, 1.0, 0.2812, 0.5, 0.2812, 0.5, 0.2812, 1.0, 0.25, 1.0, 0.25, 0.5, 0.25, 0.5, 0.25, 1.0, 0.2188, 1.0, 0.2188, 0.5, 0.2188, 0.5, 0.2188, 1.0, 0.1875, 1.0, 0.1875, 0.5, 0.1875, 0.5, 0.1875, 1.0, 0.1562, 1.0, 0.1562, 0.5, 0.1562, 0.5, 0.1562, 1.0, 0.125, 1.0, 0.125, 0.5, 0.125, 0.5, 0.125, 1.0, 0.09375, 1.0, 0.09375, 0.5, 0.09375, 0.5, 0.09375, 1.0, 0.0625, 1.0, 0.0625, 0.5, 0.2968, 0.4854, 0.25, 0.49, 0.2032, 0.4854, 0.1582, 0.4717, 0.1167, 0.4496, 0.08029, 0.4197, 0.05045, 0.3833, 0.02827, 0.3418, 0.01461, 0.2968, 0.01, 0.25, 0.01461, 0.2032, 0.02827, 0.1582, 0.05045, 0.1167, 0.08029, 0.08029, 0.1167, 0.05045, 0.1582, 0.02827, 0.2032, 0.01461, 0.25, 0.01, 0.2968, 0.01461, 0.3418, 0.02827, 0.3833, 0.05045, 0.4197, 0.08029, 0.4496, 0.1167, 0.4717, 0.1582, 0.4854, 0.2032, 0.49, 0.25, 0.4854, 0.2968, 0.4717, 0.3418, 0.4496, 0.3833, 0.4197, 0.4197, 0.3833, 0.4496, 0.3418, 0.4717, 0.0625, 0.5, 0.0625, 1.0, 0.03125, 1.0, 0.03125, 0.5, 0.03125, 0.5, 0.03125, 1.0, 0.0, 1.0, 0.0, 0.5, 0.75, 0.49, 0.7968, 0.4854, 0.8418, 0.4717, 0.8833, 0.4496, 0.9197, 0.4197, 0.9496, 0.3833, 0.9717, 0.3418, 0.9854, 0.2968, 0.99, 0.25, 0.9854, 0.2032, 0.9717, 0.1582, 0.9496, 0.1167, 0.9197, 0.08029, 0.8833, 0.05045, 0.8418, 0.02827, 0.7968, 0.01461, 0.75, 0.01, 0.7032, 0.01461, 0.6582, 0.02827, 0.6167, 0.05045, 0.5803, 0.08029, 0.5504, 0.1167, 0.5283, 0.1582, 0.5146, 0.2032, 0.51, 0.25, 0.5146, 0.2968, 0.5283, 0.3418, 0.5504, 0.3833, 0.5803, 0.4197, 0.6167, 0.4496, 0.6582, 0.4717, 0.7032, 0.4854])
me_cylinder.update()

# ---- objects
ob_well = bpy.data.objects.new('well', me_cylinder)

# ---- transforms, parenting, visibility, modifiers, constraints
ob_well.location = (0.0, 0.0, 0.0)
ob_well.scale = (1.0, 1.0, 0.7558)

# ---- collection membership
col_collection.objects.link(ob_well)

# ---- scene / render settings (as saved in the file)
scene.frame_start = 1; scene.frame_end = 250; scene.frame_set(1)
scene.render.engine = 'BLENDER_EEVEE_NEXT'
scene.render.bake_bias = 0.0
scene.render.bake_samples = 0
scene.cycles.sampling_pattern = 'TABULATED_SOBOL'
scene.eevee.use_volume_custom_range = False
bpy.context.view_layer.update()

# ---- added for rendering (the .blend has no active camera and no usable light): camera, sun
cam_auto = bpy.data.cameras.new('AutoCamera')
cam_auto.lens = 50.0
cam_auto.sensor_width = 36.0
cam_auto.clip_end = 1000.0
ob_auto_camera = bpy.data.objects.new('AutoCamera', cam_auto)
scene.collection.objects.link(ob_auto_camera)
ob_auto_camera.location = (4.42458, -5.301, 4.27773)
ob_auto_camera.rotation_euler = (1.09748, -7.21219e-08, 0.694738)
scene.camera = ob_auto_camera
light_auto_sun = bpy.data.lights.new('AutoSun', 'SUN')
light_auto_sun.energy = 3.0
light_auto_sun.angle = 0.0523599
ob_auto_sun = bpy.data.objects.new('AutoSun', light_auto_sun)
scene.collection.objects.link(ob_auto_sun)
ob_auto_sun.rotation_euler = (0.872665, 0.174533, 0.523599)
bpy.context.view_layer.update()
